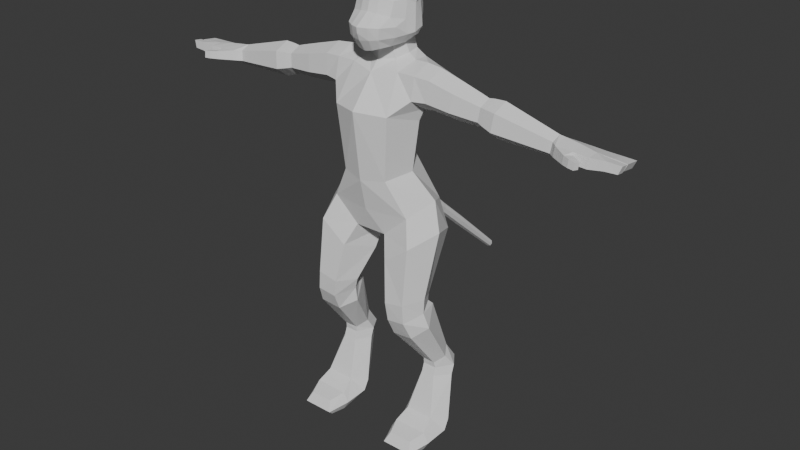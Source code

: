 # Source: mc_placeholder_public.blend  (saved by Blender 4.0.36; exported with 4.5.12 LTS)
import bpy
from mathutils import Matrix  # noqa: F401  (used for matrix-valued properties, if any)

bpy.ops.wm.read_factory_settings(use_empty=True)
scene = bpy.context.scene
scene.name = 'Scene'

# ---- collections
col_collection = bpy.data.collections.new('Collection'); scene.collection.children.link(col_collection)

# ---- world
world_world = bpy.data.worlds.new('World'); scene.world = world_world
world_world.use_nodes = True; world_world.node_tree.nodes.clear()
_N = world_world.node_tree.nodes; _L = world_world.node_tree.links
n0 = _N.new('ShaderNodeOutputWorld'); n0.name = 'World Output'; n0.location = (300, 300)
n1 = _N.new('ShaderNodeBackground'); n1.name = 'Background'; n1.location = (10, 300)
n1.inputs[0].default_value = (0.05088, 0.05088, 0.05088, 1.0)
_L.new(n1.outputs[0], n0.inputs[0])
n0.is_active_output = True
world_world.color = (0.05088, 0.05088, 0.05088)
world_world.use_sun_shadow = False
world_world.sun_shadow_jitter_overblur = 0.0

# ---- meshes
me_cube_001 = bpy.data.meshes.new('Cube.001')
me_cube_001.from_pydata([(0.3777, -0.6899, -0.8966), (0.5, -0.5, 0.5), (0.3883, 0.6691, -0.4454), (0.5, 0.5, 0.5), (0.0, 0.7874, -0.5612), (0.0, 0.6096, 0.6096), (0.2666, 0.5766, 0.5766), (0.5729, 0.5729, 0.2966), (0.5809, 0.6232, -0.02933), (0.5525, 0.6336, -0.2512), (0.5833, -0.09125, -0.7366), (0.624, 0.1108, -0.6465), (0.6406, 0.4512, -0.5213), (0.5439, -0.3686, 0.5439), (0.5729, -0.5689, 0.2847), (0.486, -0.9078, -0.3768), (0.4409, -0.853, -0.6721), (0.0, -0.762, -1.01), (0.212, -0.7366, -0.9702), (0.2458, -0.5766, 0.5766), (0.0, -0.6096, 0.6096), (0.0, 0.8352, -0.2603), (0.0, 0.8376, -0.01468), (0.0, 0.7818, 0.3331), (0.3226, 0.7489, -0.2525), (0.2576, 0.7931, -0.01772), (0.2841, 0.7343, 0.3179), (0.8065, 0.3654, -0.3019), (0.7818, 0.3324, -0.04921), (0.8655, 0.03502, -0.4225), (0.8395, 0.01998, -0.1039), (0.8094, -0.1515, -0.4792), (0.7582, -0.2746, -0.1205), (0.244, -0.961, -0.7127), (0.2445, -1.079, -0.4), (0.2464, -0.7303, 0.3059), (0.0, -1.018, -0.7418), (0.0, -1.175, -0.4114), (0.0, -0.7778, 0.3212), (0.4385, 0.5875, -0.6246), (0.5048, 0.1639, -0.7463), (0.0, -0.2454, -0.9581), (0.3329, -0.1181, -0.8654), (0.0, 0.3331, 0.7818), (0.0, -1.397e-08, 0.8395), (0.0, -0.3331, 0.7818), (0.6743, -0.4496, -0.576), (0.5735, -0.6372, -0.09365), (0.2002, -0.4123, -0.951), (0.0, -0.8283, -0.04679), (0.7069, -0.5519, -0.3136), (0.2459, -0.7822, -0.06113), (0.4877, -0.3852, -0.8282), (0.0, -0.4222, -0.9877), (0.7282, 0.2607, 0.3596), (0.8046, 5.664e-08, 0.2832), (0.7282, -0.2607, 0.3596), (0.5439, 0.3686, 0.5439), (0.3231, 0.268, 0.7336), (0.2832, -7.899e-08, 0.8046), (0.3231, -0.268, 0.7336), (0.8248, -0.1175, 0.9605), (0.8161, -0.04693, 0.9621), (0.848, 0.06209, 0.9301), (0.9251, 0.1072, 0.853), (0.8965, -0.03176, 0.8363), (0.9889, 0.0294, 0.8032), (0.979, 0.1005, 0.8063), (0.8799, -0.1248, 0.9123), (0.9941, -0.02496, 0.9804), (0.4986, -0.2046, 0.785), (0.5089, 0.1907, 0.7715), (0.4485, -0.01546, 0.8319), (0.6547, 0.2761, 0.6258), (0.8407, 0.01844, 0.4459), (0.7901, 0.2078, 0.4935), (0.6346, -0.2731, 0.6521), (0.6793, -0.09322, 0.5249), (0.6238, -0.1752, 0.8611), (0.593, -0.03325, 0.8855), (0.7696, 0.2164, 0.7089), (0.8735, 0.1778, 0.6114), (0.7865, -0.05219, 0.6746), (0.6447, 0.1433, 0.8338), (0.9055, 0.03539, 0.5856), (0.7289, -0.2143, 0.7622), (0.0, -1.126, -0.561), (0.0, 1.819, -4.524), (0.0, 0.9428, -1.111), (0.273, 1.832, -4.636), (0.7767, 0.71, -1.086), (0.9849, 0.4573, -4.019), (0.8338, 0.2239, -1.133), (0.6699, -0.2383, -4.289), (0.7075, -0.2886, -1.434), (0.0, -0.4106, -4.407), (0.0, -0.4562, -1.567), (0.0, -0.9967, -2.525), (1.249, -0.3119, -2.051), (1.28, 0.233, -2.282), (1.117, 0.7748, -2.163), (0.0, 1.028, -2.431), (1.251, 0.1729, -1.107), (1.239, -0.2955, -1.43), (1.137, 0.6829, -1.186), (0.6698, 0.8872, -2.487), (1.161, 0.2428, -2.611), (0.8333, -0.6698, -2.525), (5.094, 0.06484, -2.4), (5.069, 0.321, -2.529), (5.082, 0.562, -2.373), (5.146, 0.2907, -1.96), (5.133, 0.04966, -2.115), (5.121, 0.5469, -2.088), (3.115, 0.6184, -1.734), (3.077, 0.6385, -2.108), (3.141, 0.2306, -1.573), (3.064, 0.2708, -2.323), (3.09, -0.04967, -2.15), (3.128, -0.06978, -1.775), (3.583, 0.6693, -1.753), (3.617, 0.2377, -1.536), (3.516, 0.2891, -2.497), (3.6, -0.1681, -1.799), (3.533, 0.695, -2.234), (3.549, -0.1424, -2.279), (2.311, 0.6594, -2.052), (2.328, -0.1741, -2.097), (2.362, 0.6326, -1.568), (2.396, 0.2031, -1.351), (2.294, 0.2555, -2.314), (2.379, -0.2009, -1.613), (1.615, 0.6841, -1.966), (1.631, -0.2366, -2.016), (1.665, 0.6365, -1.331), (1.695, 0.1736, -1.156), (1.6, 0.2381, -2.256), (1.681, -0.2725, -1.445), (2.944, 0.6031, -1.698), (2.971, 0.2243, -1.518), (2.89, 0.2677, -2.327), (2.958, -0.1009, -1.736), (2.904, 0.6249, -2.103), (2.917, -0.07915, -2.141), (0.0, 0.8632, -0.8377), (0.5155, 0.6384, -0.9056), (0.5752, 0.277, -1.003), (0.4108, -0.0305, -1.175), (0.0, -0.2212, -1.245), (5.287, -0.1174, -2.407), (5.276, 0.3151, -2.533), (5.28, 0.7279, -2.382), (5.305, 0.2921, -1.98), (5.301, -0.1207, -2.131), (5.294, 0.7245, -2.105), (6.18, -0.1078, -2.454), (6.177, 0.2216, -2.449), (6.173, 0.7375, -2.428), (6.195, 0.2073, -2.1), (6.194, -0.1111, -2.177), (6.188, 0.7341, -2.151), (5.764, -0.1125, -2.432), (5.779, -0.1159, -2.155), (5.758, 0.7328, -2.405), (5.756, 0.2749, -2.526), (5.781, 0.2558, -2.036), (5.772, 0.7294, -2.128), (6.048, -0.4751, -2.462), (6.057, -0.4825, -2.282), (6.085, -0.3265, -2.458), (6.094, -0.334, -2.277), (5.882, -0.451, -2.247), (5.964, -0.2629, -2.242), (5.872, -0.4438, -2.451), (5.954, -0.2558, -2.448), (5.824, -0.1705, -2.216), (5.695, -0.369, -2.219), (5.685, -0.3626, -2.438), (5.814, -0.1642, -2.437), (6.919, -0.04354, -2.385), (6.917, 0.1593, -2.376), (6.994, 0.1599, -2.166), (6.995, -0.04667, -2.175), (6.581, 0.1919, -2.383), (6.583, -0.07666, -2.395), (6.594, 0.1821, -2.144), (6.596, -0.07997, -2.155), (6.874, 0.2724, -2.378), (6.871, 0.6917, -2.361), (6.966, 0.2648, -2.175), (6.963, 0.6839, -2.157), (6.581, 0.2486, -2.414), (6.596, 0.2371, -2.139), (6.577, 0.7095, -2.395), (6.591, 0.7125, -2.154), (3.238, 0.6505, -2.16), (3.252, -0.08539, -2.2), (3.281, 0.6278, -1.738), (3.31, 0.2326, -1.55), (3.223, 0.2779, -2.394), (3.296, -0.108, -1.778), (1.264, 2.167, -9.18), (0.273, 1.892, -5.174), (1.637, 2.147, -9.183), (0.386, 1.862, -4.905), (1.824, 1.889, -9.397), (1.529, 0.8572, -4.738), (1.637, 1.651, -9.605), (1.212, 0.131, -5.21), (1.264, 1.673, -9.606), (0.4686, 0.2502, -5.868), (1.077, 1.93, -9.39), (0.2603, 1.096, -6.055), (0.969, 1.186, -7.691), (1.512, 1.157, -7.621), (1.762, 0.672, -7.809), (1.512, 0.1614, -8.076), (0.969, 0.1906, -8.146), (0.6975, 0.7416, -7.932), (0.9128, 1.197, -7.524), (1.487, 1.175, -7.426), (1.769, 0.6128, -7.391), (1.476, 0.06348, -7.547), (0.8893, 0.08337, -7.657), (0.596, 0.6526, -7.611), (1.566, 1.318, -7.733), (1.912, 0.7997, -8.215), (1.615, 0.4626, -8.536), (1.001, 0.4957, -8.597), (0.6837, 0.866, -8.338), (0.9729, 1.35, -7.797), (0.7193, 1.792, -6.212), (1.471, 1.69, -5.651), (1.846, 0.7815, -5.526), (1.471, -0.02576, -5.962), (0.7193, 0.07564, -6.522), (0.3437, 0.9843, -6.647), (0.0, 0.2502, -5.868), (0.0, 1.096, -6.055), (0.0, 1.905, -5.286), (0.0, -0.05984, -5.244), (1.258, 2.582, -9.613), (1.662, 2.58, -9.613), (1.959, 2.178, -9.686), (1.662, 1.716, -9.77), (1.258, 1.718, -9.77), (1.024, 2.182, -9.685), (1.074, 2.304, -11.35), (1.923, 2.303, -11.35), (2.198, 1.915, -11.22), (1.908, 1.459, -11.16), (1.09, 1.459, -11.17), (0.7981, 1.917, -11.23), (1.259, 1.682, -10.02), (1.663, 1.68, -10.02), (1.961, 2.128, -9.979), (1.663, 2.527, -9.944), (1.025, 2.131, -9.979), (1.259, 2.529, -9.944), (1.007, 1.208, -12.03), (1.991, 1.208, -12.02), (2.152, 1.158, -11.75), (1.991, 1.108, -11.48), (1.007, 1.109, -11.48), (0.847, 1.158, -11.75), (2.225, 1.775, -11.52), (1.908, 2.137, -11.84), (1.09, 2.136, -11.85), (0.7726, 1.775, -11.52), (1.094, 0.7817, -12.1), (1.905, 0.7815, -12.1), (1.955, 0.5906, -11.97), (1.843, 0.7028, -11.67), (1.156, 0.703, -11.67), (1.044, 0.591, -11.97), (0.0, 1.144, -3.757), (0.5504, 1.121, -3.761), (1.053, 1.703, -4.925), (0.5774, 1.822, -5.584), (0.0, 1.822, -5.584), (0.0, 6.206, -7.405), (0.07788, 6.193, -7.435), (0.07788, 6.135, -7.579), (0.1101, 6.164, -7.507), (0.0, 6.122, -7.609), (0.0, 6.189, -7.522), (0.2046, 2.395, -5.236), (0.1447, 2.453, -5.106), (0.1447, 2.336, -5.366), (0.0, 2.312, -5.42), (0.0, 2.477, -5.052), (0.1056, 4.366, -6.303), (0.0, 4.266, -6.535), (0.1494, 4.324, -6.399), (0.1056, 4.283, -6.495), (0.0, 4.383, -6.263), (0.1526, 3.359, -5.818), (0.1079, 3.317, -5.915), (0.0, 3.42, -5.68), (0.1079, 3.402, -5.72), (0.0, 3.299, -5.956), (0.09223, 5.325, -6.896), (0.0, 5.239, -7.1), (0.1304, 5.289, -6.98), (0.09223, 5.254, -7.065), (0.0, 5.34, -6.861), (0.0, 0.8114, -0.4103), (-0.3777, -0.6899, -0.8966), (-0.5, -0.5, 0.5), (-0.3883, 0.6691, -0.4454), (-0.5, 0.5, 0.5), (-0.2666, 0.5766, 0.5766), (-0.5729, 0.5729, 0.2966), (-0.5809, 0.6232, -0.02933), (-0.5525, 0.6336, -0.2512), (-0.5833, -0.09125, -0.7366), (-0.624, 0.1108, -0.6465), (-0.6406, 0.4512, -0.5213), (-0.5439, -0.3686, 0.5439), (-0.5729, -0.5689, 0.2847), (-0.486, -0.9078, -0.3768), (-0.4409, -0.853, -0.6721), (-0.212, -0.7366, -0.9702), (-0.2458, -0.5766, 0.5766), (-0.3226, 0.7489, -0.2525), (-0.2576, 0.7931, -0.01772), (-0.2841, 0.7343, 0.3179), (-0.8065, 0.3654, -0.3019), (-0.7818, 0.3324, -0.04921), (-0.8655, 0.03502, -0.4225), (-0.8395, 0.01998, -0.1039), (-0.8094, -0.1515, -0.4792), (-0.7582, -0.2746, -0.1205), (-0.244, -0.961, -0.7127), (-0.2445, -1.079, -0.4), (-0.2464, -0.7303, 0.3059), (-0.4385, 0.5875, -0.6246), (-0.5048, 0.1639, -0.7463), (-0.3329, -0.1181, -0.8654), (-0.6743, -0.4496, -0.576), (-0.5735, -0.6372, -0.09365), (-0.2002, -0.4123, -0.951), (-0.7069, -0.5519, -0.3136), (-0.2459, -0.7822, -0.06113), (-0.4877, -0.3852, -0.8282), (-0.7282, 0.2607, 0.3596), (-0.8046, 5.664e-08, 0.2832), (-0.7282, -0.2607, 0.3596), (-0.5439, 0.3686, 0.5439), (-0.3231, 0.268, 0.7336), (-0.2832, -7.899e-08, 0.8046), (-0.3231, -0.268, 0.7336), (-0.8248, -0.1175, 0.9605), (-0.8161, -0.04693, 0.9621), (-0.848, 0.06209, 0.9301), (-0.9251, 0.1072, 0.853), (-0.8965, -0.03176, 0.8363), (-0.9889, 0.0294, 0.8032), (-0.979, 0.1005, 0.8063), (-0.8799, -0.1248, 0.9123), (-0.9941, -0.02496, 0.9804), (-0.4986, -0.2046, 0.785), (-0.5089, 0.1907, 0.7715), (-0.4485, -0.01546, 0.8319), (-0.6547, 0.2761, 0.6258), (-0.8407, 0.01844, 0.4459), (-0.7901, 0.2078, 0.4935), (-0.6346, -0.2731, 0.6521), (-0.6793, -0.09322, 0.5249), (-0.6238, -0.1752, 0.8611), (-0.593, -0.03325, 0.8855), (-0.7696, 0.2164, 0.7089), (-0.8735, 0.1778, 0.6114), (-0.7865, -0.05219, 0.6746), (-0.6447, 0.1433, 0.8338), (-0.9055, 0.03539, 0.5856), (-0.7289, -0.2143, 0.7622), (-0.273, 1.832, -4.636), (-0.7767, 0.71, -1.086), (-0.9849, 0.4573, -4.019), (-0.8338, 0.2239, -1.133), (-0.6699, -0.2383, -4.289), (-0.7075, -0.2886, -1.434), (-1.249, -0.3119, -2.051), (-1.28, 0.233, -2.282), (-1.117, 0.7748, -2.163), (-1.251, 0.1729, -1.107), (-1.239, -0.2955, -1.43), (-1.137, 0.6829, -1.186), (-0.6698, 0.8872, -2.487), (-1.161, 0.2428, -2.611), (-0.8333, -0.6698, -2.525), (-5.094, 0.06484, -2.4), (-5.069, 0.321, -2.529), (-5.082, 0.562, -2.373), (-5.146, 0.2907, -1.96), (-5.133, 0.04966, -2.115), (-5.121, 0.5469, -2.088), (-3.115, 0.6184, -1.734), (-3.077, 0.6385, -2.108), (-3.141, 0.2306, -1.573), (-3.064, 0.2708, -2.323), (-3.09, -0.04967, -2.15), (-3.128, -0.06978, -1.775), (-3.583, 0.6693, -1.753), (-3.617, 0.2377, -1.536), (-3.516, 0.2891, -2.497), (-3.6, -0.1681, -1.799), (-3.533, 0.695, -2.234), (-3.549, -0.1424, -2.279), (-2.311, 0.6594, -2.052), (-2.328, -0.1741, -2.097), (-2.362, 0.6326, -1.568), (-2.396, 0.2031, -1.351), (-2.294, 0.2555, -2.314), (-2.379, -0.2009, -1.613), (-1.615, 0.6841, -1.966), (-1.631, -0.2366, -2.016), (-1.665, 0.6365, -1.331), (-1.695, 0.1736, -1.156), (-1.6, 0.2381, -2.256), (-1.681, -0.2725, -1.445), (-2.944, 0.6031, -1.698), (-2.971, 0.2243, -1.518), (-2.89, 0.2677, -2.327), (-2.958, -0.1009, -1.736), (-2.904, 0.6249, -2.103), (-2.917, -0.07915, -2.141), (-0.5155, 0.6384, -0.9056), (-0.5752, 0.277, -1.003), (-0.4108, -0.0305, -1.175), (-5.287, -0.1174, -2.407), (-5.276, 0.3151, -2.533), (-5.28, 0.7279, -2.382), (-5.305, 0.2921, -1.98), (-5.301, -0.1207, -2.131), (-5.294, 0.7245, -2.105), (-6.18, -0.1078, -2.454), (-6.177, 0.2216, -2.449), (-6.173, 0.7375, -2.428), (-6.195, 0.2073, -2.1), (-6.194, -0.1111, -2.177), (-6.188, 0.7341, -2.151), (-5.764, -0.1125, -2.432), (-5.779, -0.1159, -2.155), (-5.758, 0.7328, -2.405), (-5.756, 0.2749, -2.526), (-5.781, 0.2558, -2.036), (-5.772, 0.7294, -2.128), (-6.048, -0.4751, -2.462), (-6.057, -0.4825, -2.282), (-6.085, -0.3265, -2.458), (-6.094, -0.334, -2.277), (-5.882, -0.451, -2.247), (-5.964, -0.2629, -2.242), (-5.872, -0.4438, -2.451), (-5.954, -0.2558, -2.448), (-5.824, -0.1705, -2.216), (-5.695, -0.369, -2.219), (-5.685, -0.3626, -2.438), (-5.814, -0.1642, -2.437), (-6.919, -0.04354, -2.385), (-6.917, 0.1593, -2.376), (-6.994, 0.1599, -2.166), (-6.995, -0.04667, -2.175), (-6.581, 0.1919, -2.383), (-6.583, -0.07666, -2.395), (-6.594, 0.1821, -2.144), (-6.596, -0.07997, -2.155), (-6.874, 0.2724, -2.378), (-6.871, 0.6917, -2.361), (-6.966, 0.2648, -2.175), (-6.963, 0.6839, -2.157), (-6.581, 0.2486, -2.414), (-6.596, 0.2371, -2.139), (-6.577, 0.7095, -2.395), (-6.591, 0.7125, -2.154), (-3.238, 0.6505, -2.16), (-3.252, -0.08539, -2.2), (-3.281, 0.6278, -1.738), (-3.31, 0.2326, -1.55), (-3.223, 0.2779, -2.394), (-3.296, -0.108, -1.778), (-1.264, 2.167, -9.18), (-0.273, 1.892, -5.174), (-1.637, 2.147, -9.183), (-0.386, 1.862, -4.905), (-1.824, 1.889, -9.397), (-1.529, 0.8572, -4.738), (-1.637, 1.651, -9.605), (-1.212, 0.131, -5.21), (-1.264, 1.673, -9.606), (-0.4686, 0.2502, -5.868), (-1.077, 1.93, -9.39), (-0.2603, 1.096, -6.055), (-0.969, 1.186, -7.691), (-1.512, 1.157, -7.621), (-1.762, 0.672, -7.809), (-1.512, 0.1614, -8.076), (-0.969, 0.1906, -8.146), (-0.6975, 0.7416, -7.932), (-0.9128, 1.197, -7.524), (-1.487, 1.175, -7.426), (-1.769, 0.6128, -7.391), (-1.476, 0.06348, -7.547), (-0.8893, 0.08337, -7.657), (-0.596, 0.6526, -7.611), (-1.566, 1.318, -7.733), (-1.912, 0.7997, -8.215), (-1.615, 0.4626, -8.536), (-1.001, 0.4957, -8.597), (-0.6837, 0.866, -8.338), (-0.9729, 1.35, -7.797), (-0.7193, 1.792, -6.212), (-1.471, 1.69, -5.651), (-1.846, 0.7815, -5.526), (-1.471, -0.02576, -5.962), (-0.7193, 0.07564, -6.522), (-0.3437, 0.9843, -6.647), (-1.258, 2.582, -9.613), (-1.662, 2.58, -9.613), (-1.959, 2.178, -9.686), (-1.662, 1.716, -9.77), (-1.258, 1.718, -9.77), (-1.024, 2.182, -9.685), (-1.074, 2.304, -11.35), (-1.923, 2.303, -11.35), (-2.198, 1.915, -11.22), (-1.908, 1.459, -11.16), (-1.09, 1.459, -11.17), (-0.7981, 1.917, -11.23), (-1.259, 1.682, -10.02), (-1.663, 1.68, -10.02), (-1.961, 2.128, -9.979), (-1.663, 2.527, -9.944), (-1.025, 2.131, -9.979), (-1.259, 2.529, -9.944), (-1.007, 1.208, -12.03), (-1.991, 1.208, -12.02), (-2.152, 1.158, -11.75), (-1.991, 1.108, -11.48), (-1.007, 1.109, -11.48), (-0.847, 1.158, -11.75), (-2.225, 1.775, -11.52), (-1.908, 2.137, -11.84), (-1.09, 2.136, -11.85), (-0.7726, 1.775, -11.52), (-1.094, 0.7817, -12.1), (-1.905, 0.7815, -12.1), (-1.955, 0.5906, -11.97), (-1.843, 0.7028, -11.67), (-1.156, 0.703, -11.67), (-1.044, 0.591, -11.97), (-0.5504, 1.121, -3.761), (-1.053, 1.703, -4.925), (-0.5774, 1.822, -5.584), (-0.07788, 6.193, -7.435), (-0.07788, 6.135, -7.579), (-0.1101, 6.164, -7.507), (-0.2046, 2.395, -5.236), (-0.1447, 2.453, -5.106), (-0.1447, 2.336, -5.366), (-0.1056, 4.366, -6.303), (-0.1494, 4.324, -6.399), (-0.1056, 4.283, -6.495), (-0.1526, 3.359, -5.818), (-0.1079, 3.317, -5.915), (-0.1079, 3.402, -5.72), (-0.09223, 5.325, -6.896), (-0.1304, 5.289, -6.98), (-0.09223, 5.254, -7.065)], [], [(21, 22, 25, 24), (22, 23, 26, 25), (23, 5, 6, 26), (26, 6, 3, 7), (25, 26, 7, 8), (24, 25, 8, 9), (2, 24, 9), (27, 28, 30, 29), (28, 54, 55, 30), (29, 30, 32, 31), (30, 55, 56, 32), (2, 9, 27, 12), (9, 8, 28, 27), (8, 7, 54, 28), (7, 3, 57, 54), (56, 13, 1, 14), (32, 47, 50), (31, 32, 50, 46), (10, 31, 46, 52), (11, 29, 31, 10), (12, 27, 29, 11), (33, 34, 86, 36), (34, 51, 49, 37), (0, 16, 33, 18), (16, 15, 34, 33), (15, 47, 51, 34), (14, 1, 19, 35), (35, 19, 20, 38), (18, 33, 36, 17), (2, 12, 39), (39, 12, 11, 40), (40, 11, 10, 42), (42, 10, 52, 48), (41, 42, 48, 53), (58, 43, 44, 59), (59, 44, 45, 60), (3, 6, 58, 57), (6, 5, 43, 58), (60, 45, 20, 19), (13, 60, 19, 1), (48, 52, 0, 18), (51, 47, 14, 35), (52, 46, 16, 0), (53, 48, 18, 17), (49, 51, 35, 38), (50, 47, 15), (46, 50, 15, 16), (47, 32, 56, 14), (78, 85, 68, 61), (80, 83, 63, 64), (79, 78, 61, 62), (82, 84, 66, 65), (83, 79, 62, 63), (81, 80, 64, 67), (84, 81, 67, 66), (85, 82, 65, 68), (63, 62, 69, 64), (58, 59, 72, 71), (68, 65, 66, 69), (67, 64, 69, 66), (13, 56, 77, 76), (55, 54, 75, 74), (54, 57, 73, 75), (56, 55, 74, 77), (61, 68, 69, 62), (59, 60, 70, 72), (57, 58, 71, 73), (60, 13, 76, 70), (76, 77, 82, 85), (74, 75, 81, 84), (75, 73, 80, 81), (71, 72, 79, 83), (77, 74, 84, 82), (72, 70, 78, 79), (73, 71, 83, 80), (70, 76, 85, 78), (86, 34, 37), (101, 88, 90, 105), (120, 121, 111, 113), (124, 120, 113, 110), (107, 94, 96, 97), (275, 101, 105, 276), (276, 105, 106, 91), (91, 106, 107, 93), (93, 107, 97, 95), (102, 104, 90, 92), (103, 102, 92, 94), (100, 99, 106, 105), (99, 98, 107, 106), (98, 103, 94, 107), (104, 100, 105, 90), (94, 92, 146, 147), (90, 88, 144, 145), (125, 122, 109, 108), (121, 123, 112, 111), (123, 125, 108, 112), (122, 124, 110, 109), (140, 142, 115, 117), (141, 143, 118, 119), (139, 141, 119, 116), (143, 140, 117, 118), (142, 138, 114, 115), (138, 139, 116, 114), (199, 195, 124, 122), (200, 196, 125, 123), (198, 200, 123, 121), (196, 199, 122, 125), (195, 197, 120, 124), (197, 198, 121, 120), (134, 135, 129, 128), (132, 134, 128, 126), (133, 136, 130, 127), (135, 137, 131, 129), (137, 133, 127, 131), (136, 132, 126, 130), (99, 100, 132, 136), (103, 98, 133, 137), (102, 103, 137, 135), (98, 99, 136, 133), (100, 104, 134, 132), (104, 102, 135, 134), (128, 129, 139, 138), (126, 128, 138, 142), (127, 130, 140, 143), (129, 131, 141, 139), (131, 127, 143, 141), (130, 126, 142, 140), (96, 94, 147, 148), (92, 90, 145, 146), (147, 146, 40, 42), (148, 147, 42, 41), (145, 144, 4, 39), (146, 145, 39, 40), (112, 108, 149, 153), (109, 110, 151, 150), (111, 112, 153, 152), (110, 113, 154, 151), (108, 109, 150, 149), (113, 111, 152, 154), (162, 161, 155, 159), (164, 163, 157, 156), (166, 165, 158, 160), (163, 166, 160, 157), (161, 164, 156, 155), (165, 162, 159, 158), (152, 153, 162, 165), (149, 150, 164, 161), (151, 154, 166, 163), (154, 152, 165, 166), (150, 151, 163, 164), (172, 171, 168, 170), (168, 167, 169, 170), (171, 173, 167, 168), (173, 174, 169, 167), (174, 172, 170, 169), (178, 175, 172, 174), (177, 178, 174, 173), (176, 177, 173, 171), (175, 176, 171, 172), (162, 153, 176, 175), (153, 149, 177, 176), (149, 161, 178, 177), (161, 162, 175, 178), (184, 183, 180, 179), (182, 179, 180, 181), (183, 185, 181, 180), (185, 186, 182, 181), (186, 184, 179, 182), (159, 155, 184, 186), (158, 159, 186, 185), (156, 158, 185, 183), (155, 156, 183, 184), (192, 191, 187, 189), (191, 193, 188, 187), (194, 192, 189, 190), (193, 194, 190, 188), (157, 160, 194, 193), (160, 158, 192, 194), (156, 157, 193, 191), (158, 156, 191, 192), (189, 187, 188, 190), (114, 116, 198, 197), (115, 114, 197, 195), (118, 117, 199, 196), (116, 119, 200, 198), (119, 118, 196, 200), (117, 115, 195, 199), (231, 278, 277, 232), (232, 277, 206, 233), (233, 206, 208, 234), (234, 208, 210, 235), (277, 278, 212, 210, 208, 206), (235, 210, 212, 236), (236, 212, 278, 231), (207, 209, 245, 244), (229, 218, 213, 230), (228, 217, 218, 229), (227, 216, 217, 228), (226, 215, 216, 227), (225, 214, 215, 226), (230, 213, 214, 225), (218, 224, 219, 213), (217, 223, 224, 218), (216, 222, 223, 217), (215, 221, 222, 216), (214, 220, 221, 215), (213, 219, 220, 214), (201, 230, 225, 203), (203, 225, 226, 205), (205, 226, 227, 207), (207, 227, 228, 209), (209, 228, 229, 211), (211, 229, 230, 201), (224, 236, 231, 219), (223, 235, 236, 224), (222, 234, 235, 223), (221, 233, 234, 222), (220, 232, 233, 221), (219, 231, 232, 220), (210, 208, 240, 237), (279, 278, 212, 238), (238, 212, 210, 237), (206, 91, 93, 208), (304, 282, 283, 303), (277, 276, 91, 206), (208, 93, 95, 240), (254, 253, 251, 250), (203, 205, 243, 242), (209, 211, 246, 245), (201, 203, 242, 241), (205, 207, 244, 243), (211, 201, 241, 246), (265, 250, 262, 261), (256, 255, 249, 248), (253, 257, 252, 251), (255, 254, 250, 249), (258, 256, 248, 247), (257, 258, 247, 252), (246, 241, 258, 257), (241, 242, 256, 258), (243, 244, 254, 255), (245, 246, 257, 253), (242, 243, 255, 256), (244, 245, 253, 254), (263, 264, 274, 273), (267, 266, 260, 259), (268, 267, 259, 264), (250, 251, 263, 262), (266, 265, 261, 260), (251, 268, 264, 263), (251, 252, 268), (248, 249, 265, 266), (252, 247, 267, 268), (247, 248, 266, 267), (249, 250, 265), (269, 270, 271, 274), (261, 262, 272, 271), (259, 260, 270, 269), (264, 259, 269, 274), (262, 263, 273, 272), (260, 261, 271, 270), (274, 271, 272, 273), (303, 283, 281, 301), (87, 275, 276, 89), (204, 277, 278, 202), (202, 278, 279, 239), (89, 276, 277, 204), (283, 282, 284, 285), (285, 280, 281, 283), (302, 284, 282, 304), (301, 281, 280, 305), (89, 287, 290, 87), (239, 289, 288, 202), (204, 286, 287, 89), (202, 288, 286, 204), (299, 291, 295, 298), (300, 292, 294, 297), (296, 293, 291, 299), (297, 294, 293, 296), (288, 297, 296, 286), (286, 296, 299, 287), (289, 300, 297, 288), (287, 299, 298, 290), (291, 301, 305, 295), (292, 302, 304, 294), (293, 303, 301, 291), (294, 304, 303, 293), (2, 306, 21, 24), (4, 306, 2, 39), (21, 324, 325, 22), (22, 325, 326, 23), (23, 326, 311, 5), (326, 312, 310, 311), (325, 313, 312, 326), (324, 314, 313, 325), (309, 314, 324), (327, 329, 330, 328), (328, 330, 346, 345), (329, 331, 332, 330), (330, 332, 347, 346), (309, 317, 327, 314), (314, 327, 328, 313), (313, 328, 345, 312), (312, 345, 348, 310), (347, 319, 308, 318), (332, 342, 340), (331, 339, 342, 332), (315, 344, 339, 331), (316, 315, 331, 329), (317, 316, 329, 327), (333, 36, 86, 334), (334, 37, 49, 343), (307, 322, 333, 321), (321, 333, 334, 320), (320, 334, 343, 340), (319, 335, 323, 308), (335, 38, 20, 323), (322, 17, 36, 333), (309, 336, 317), (336, 337, 316, 317), (337, 338, 315, 316), (338, 341, 344, 315), (41, 53, 341, 338), (349, 350, 44, 43), (350, 351, 45, 44), (310, 348, 349, 311), (311, 349, 43, 5), (351, 323, 20, 45), (318, 308, 323, 351), (341, 322, 307, 344), (343, 335, 319, 340), (344, 307, 321, 339), (53, 17, 322, 341), (49, 38, 335, 343), (342, 320, 340), (339, 321, 320, 342), (340, 319, 347, 332), (369, 352, 359, 376), (371, 355, 354, 374), (370, 353, 352, 369), (373, 356, 357, 375), (374, 354, 353, 370), (372, 358, 355, 371), (375, 357, 358, 372), (376, 359, 356, 373), (354, 355, 360, 353), (349, 362, 363, 350), (359, 360, 357, 356), (358, 357, 360, 355), (318, 367, 368, 347), (346, 365, 366, 345), (345, 366, 364, 348), (347, 368, 365, 346), (352, 353, 360, 359), (350, 363, 361, 351), (348, 364, 362, 349), (351, 361, 367, 318), (367, 376, 373, 368), (365, 375, 372, 366), (366, 372, 371, 364), (362, 374, 370, 363), (368, 373, 375, 365), (363, 370, 369, 361), (364, 371, 374, 362), (361, 369, 376, 367), (86, 37, 334), (101, 389, 378, 88), (404, 397, 395, 405), (408, 394, 397, 404), (391, 97, 96, 382), (275, 553, 389, 101), (553, 379, 390, 389), (379, 381, 391, 390), (381, 95, 97, 391), (386, 380, 378, 388), (387, 382, 380, 386), (385, 389, 390, 384), (384, 390, 391, 383), (383, 391, 382, 387), (388, 378, 389, 385), (382, 430, 429, 380), (378, 428, 144, 88), (409, 392, 393, 406), (405, 395, 396, 407), (407, 396, 392, 409), (406, 393, 394, 408), (424, 401, 399, 426), (425, 403, 402, 427), (423, 400, 403, 425), (427, 402, 401, 424), (426, 399, 398, 422), (422, 398, 400, 423), (481, 406, 408, 477), (482, 407, 409, 478), (480, 405, 407, 482), (478, 409, 406, 481), (477, 408, 404, 479), (479, 404, 405, 480), (418, 412, 413, 419), (416, 410, 412, 418), (417, 411, 414, 420), (419, 413, 415, 421), (421, 415, 411, 417), (420, 414, 410, 416), (384, 420, 416, 385), (387, 421, 417, 383), (386, 419, 421, 387), (383, 417, 420, 384), (385, 416, 418, 388), (388, 418, 419, 386), (412, 422, 423, 413), (410, 426, 422, 412), (411, 427, 424, 414), (413, 423, 425, 415), (415, 425, 427, 411), (414, 424, 426, 410), (96, 148, 430, 382), (380, 429, 428, 378), (430, 338, 337, 429), (148, 41, 338, 430), (428, 336, 4, 144), (429, 337, 336, 428), (396, 435, 431, 392), (393, 432, 433, 394), (395, 434, 435, 396), (394, 433, 436, 397), (392, 431, 432, 393), (397, 436, 434, 395), (444, 441, 437, 443), (446, 438, 439, 445), (448, 442, 440, 447), (445, 439, 442, 448), (443, 437, 438, 446), (447, 440, 441, 444), (434, 447, 444, 435), (431, 443, 446, 432), (433, 445, 448, 436), (436, 448, 447, 434), (432, 446, 445, 433), (454, 452, 450, 453), (450, 452, 451, 449), (453, 450, 449, 455), (455, 449, 451, 456), (456, 451, 452, 454), (460, 456, 454, 457), (459, 455, 456, 460), (458, 453, 455, 459), (457, 454, 453, 458), (444, 457, 458, 435), (435, 458, 459, 431), (431, 459, 460, 443), (443, 460, 457, 444), (466, 461, 462, 465), (464, 463, 462, 461), (465, 462, 463, 467), (467, 463, 464, 468), (468, 464, 461, 466), (441, 468, 466, 437), (440, 467, 468, 441), (438, 465, 467, 440), (437, 466, 465, 438), (474, 471, 469, 473), (473, 469, 470, 475), (476, 472, 471, 474), (475, 470, 472, 476), (439, 475, 476, 442), (442, 476, 474, 440), (438, 473, 475, 439), (440, 474, 473, 438), (471, 472, 470, 469), (398, 479, 480, 400), (399, 477, 479, 398), (402, 478, 481, 401), (400, 480, 482, 403), (403, 482, 478, 402), (401, 481, 477, 399), (513, 514, 554, 555), (514, 515, 488, 554), (515, 516, 490, 488), (516, 517, 492, 490), (554, 488, 490, 492, 494, 555), (517, 518, 494, 492), (518, 513, 555, 494), (489, 522, 523, 491), (511, 512, 495, 500), (510, 511, 500, 499), (509, 510, 499, 498), (508, 509, 498, 497), (507, 508, 497, 496), (512, 507, 496, 495), (500, 495, 501, 506), (499, 500, 506, 505), (498, 499, 505, 504), (497, 498, 504, 503), (496, 497, 503, 502), (495, 496, 502, 501), (483, 485, 507, 512), (485, 487, 508, 507), (487, 489, 509, 508), (489, 491, 510, 509), (491, 493, 511, 510), (493, 483, 512, 511), (506, 501, 513, 518), (505, 506, 518, 517), (504, 505, 517, 516), (503, 504, 516, 515), (502, 503, 515, 514), (501, 502, 514, 513), (492, 237, 240, 490), (279, 238, 494, 555), (238, 237, 492, 494), (488, 490, 381, 379), (570, 569, 558, 557), (554, 488, 379, 553), (490, 240, 95, 381), (532, 528, 529, 531), (485, 520, 521, 487), (491, 523, 524, 493), (483, 519, 520, 485), (487, 521, 522, 489), (493, 524, 519, 483), (543, 539, 540, 528), (534, 526, 527, 533), (531, 529, 530, 535), (533, 527, 528, 532), (536, 525, 526, 534), (535, 530, 525, 536), (524, 535, 536, 519), (519, 536, 534, 520), (521, 533, 532, 522), (523, 531, 535, 524), (520, 534, 533, 521), (522, 532, 531, 523), (541, 551, 552, 542), (545, 537, 538, 544), (546, 542, 537, 545), (528, 540, 541, 529), (544, 538, 539, 543), (529, 541, 542, 546), (529, 546, 530), (526, 544, 543, 527), (530, 546, 545, 525), (525, 545, 544, 526), (527, 543, 528), (547, 552, 549, 548), (539, 549, 550, 540), (537, 547, 548, 538), (542, 552, 547, 537), (540, 550, 551, 541), (538, 548, 549, 539), (552, 551, 550, 549), (569, 568, 556, 558), (87, 377, 553, 275), (486, 484, 555, 554), (484, 239, 279, 555), (377, 486, 554, 553), (558, 285, 284, 557), (285, 558, 556, 280), (302, 570, 557, 284), (568, 305, 280, 556), (377, 87, 290, 560), (239, 484, 561, 289), (486, 377, 560, 559), (484, 486, 559, 561), (567, 298, 295, 562), (300, 566, 564, 292), (565, 567, 562, 563), (566, 565, 563, 564), (561, 559, 565, 566), (559, 560, 567, 565), (289, 561, 566, 300), (560, 290, 298, 567), (562, 295, 305, 568), (292, 564, 570, 302), (563, 562, 568, 569), (564, 563, 569, 570), (309, 324, 21, 306), (4, 336, 309, 306)])
_uv = me_cube_001.uv_layers.new(name='UVMap')
_uv.uv.foreach_set('vector', [0.4375, 0.375, 0.5, 0.375, 0.5, 0.4233, 0.4375, 0.4419, 0.5, 0.375, 0.5625, 0.375, 0.5625, 0.4312, 0.5, 0.4233, 0.5625, 0.375, 0.625, 0.375, 0.625, 0.4312, 0.5625, 0.4312, 0.5625, 0.4312, 0.625, 0.4312, 0.625, 0.5, 0.5625, 0.5, 0.5, 0.4233, 0.5625, 0.4312, 0.5625, 0.5, 0.5, 0.4937, 0.4375, 0.4419, 0.5, 0.4233, 0.5, 0.4937, 0.4375, 0.4953, 0.3798, 0.4145, 0.4375, 0.4419, 0.4375, 0.4953, 0.4375, 0.5625, 0.5, 0.5625, 0.5, 0.625, 0.4375, 0.625, 0.5, 0.5625, 0.5625, 0.5625, 0.5625, 0.625, 0.5, 0.625, 0.4375, 0.625, 0.5, 0.625, 0.5, 0.6702, 0.4375, 0.6641, 0.5, 0.625, 0.5625, 0.625, 0.5625, 0.6875, 0.5, 0.6702, 0.3635, 0.4824, 0.4375, 0.4953, 0.4375, 0.5625, 0.3628, 0.5625, 0.4375, 0.4953, 0.5, 0.4937, 0.5, 0.5625, 0.4375, 0.5625, 0.5, 0.4937, 0.5625, 0.5, 0.5625, 0.5625, 0.5, 0.5625, 0.5625, 0.5, 0.625, 0.5, 0.625, 0.5625, 0.5625, 0.5625, 0.5625, 0.6875, 0.625, 0.6875, 0.625, 0.75, 0.5625, 0.75, 0.5, 0.6702, 0.5373, 0.75, 0.5, 0.7204, 0.4375, 0.6641, 0.5, 0.6702, 0.5, 0.7204, 0.4375, 0.7153, 0.3629, 0.665, 0.4375, 0.6641, 0.4375, 0.7153, 0.3636, 0.7188, 0.3628, 0.625, 0.4375, 0.625, 0.4375, 0.6641, 0.3629, 0.665, 0.3628, 0.5625, 0.4375, 0.5625, 0.4375, 0.625, 0.3628, 0.625, 0.4375, 0.8178, 0.5, 0.813, 0.4717, 0.875, 0.4375, 0.875, 0.5, 0.813, 0.5399, 0.8188, 0.5398, 0.875, 0.5, 0.875, 0.3681, 0.7562, 0.4375, 0.7646, 0.4375, 0.8178, 0.3748, 0.8249, 0.4375, 0.7646, 0.5, 0.7535, 0.5, 0.813, 0.4375, 0.8178, 0.5, 0.7535, 0.5373, 0.75, 0.5399, 0.8188, 0.5, 0.813, 0.5625, 0.75, 0.625, 0.75, 0.625, 0.8188, 0.5625, 0.8188, 0.5625, 0.8188, 0.625, 0.8188, 0.625, 0.875, 0.5625, 0.875, 0.3748, 0.8249, 0.4375, 0.8178, 0.4375, 0.875, 0.375, 0.875, 0.3635, 0.4824, 0.3628, 0.5625, 0.2966, 0.5625, 0.2966, 0.5625, 0.3628, 0.5625, 0.3628, 0.625, 0.2966, 0.625, 0.2966, 0.625, 0.3628, 0.625, 0.3629, 0.665, 0.2847, 0.6746, 0.2847, 0.6746, 0.3629, 0.665, 0.3636, 0.7188, 0.2972, 0.7202, 0.25, 0.6746, 0.2847, 0.6746, 0.2972, 0.7202, 0.25, 0.7197, 0.6938, 0.5625, 0.75, 0.5625, 0.75, 0.625, 0.6875, 0.625, 0.6875, 0.625, 0.75, 0.625, 0.75, 0.6875, 0.6938, 0.6875, 0.625, 0.5, 0.6938, 0.5, 0.6938, 0.5625, 0.625, 0.5625, 0.6938, 0.5, 0.75, 0.5, 0.75, 0.5625, 0.6938, 0.5625, 0.6938, 0.6875, 0.75, 0.6875, 0.75, 0.75, 0.6938, 0.75, 0.625, 0.6875, 0.6938, 0.6875, 0.6938, 0.75, 0.625, 0.75, 0.2972, 0.7202, 0.3636, 0.7188, 0.3681, 0.7562, 0.3001, 0.7502, 0.5399, 0.8188, 0.5373, 0.75, 0.5625, 0.75, 0.5625, 0.8188, 0.3636, 0.7188, 0.4375, 0.7153, 0.4375, 0.7646, 0.3681, 0.7562, 0.25, 0.7197, 0.2972, 0.7202, 0.3001, 0.7502, 0.25, 0.75, 0.5398, 0.875, 0.5399, 0.8188, 0.5625, 0.8188, 0.5625, 0.875, 0.5, 0.7204, 0.5373, 0.75, 0.5, 0.7535, 0.4375, 0.7153, 0.5, 0.7204, 0.5, 0.7535, 0.4375, 0.7646, 0.5373, 0.75, 0.5, 0.6702, 0.5625, 0.6875, 0.5625, 0.75, 0.6875, 0.6756, 0.6368, 0.6875, 0.6492, 0.6751, 0.6732, 0.6463, 0.6126, 0.5625, 0.6751, 0.5625, 0.6477, 0.5723, 0.5998, 0.5753, 0.6875, 0.6129, 0.6875, 0.6756, 0.6732, 0.6463, 0.6782, 0.6037, 0.5744, 0.6875, 0.5625, 0.6371, 0.5707, 0.6453, 0.6011, 0.6781, 0.6751, 0.5625, 0.6875, 0.6129, 0.6782, 0.6037, 0.6477, 0.5723, 0.5625, 0.5749, 0.6126, 0.5625, 0.5998, 0.5753, 0.5757, 0.6067, 0.5625, 0.6371, 0.5625, 0.5749, 0.5757, 0.6067, 0.5707, 0.6453, 0.6368, 0.6875, 0.5744, 0.6875, 0.6011, 0.6781, 0.6492, 0.6751, 0.6477, 0.5723, 0.6782, 0.6037, 0.625, 0.5625, 0.5998, 0.5753, 0.6938, 0.5625, 0.6875, 0.625, 0.6875, 0.619, 0.6814, 0.5625, 0.6492, 0.6751, 0.6011, 0.6781, 0.5707, 0.6453, 0.625, 0.6875, 0.5757, 0.6067, 0.5998, 0.5753, 0.5625, 0.625, 0.5707, 0.6453, 0.625, 0.6875, 0.5625, 0.6875, 0.5684, 0.6875, 0.6308, 0.6875, 0.5625, 0.625, 0.5625, 0.5625, 0.5625, 0.5686, 0.5625, 0.631, 0.5625, 0.5625, 0.625, 0.5625, 0.6189, 0.5625, 0.5625, 0.5686, 0.5625, 0.6875, 0.5625, 0.625, 0.5625, 0.631, 0.5684, 0.6875, 0.6732, 0.6463, 0.6492, 0.6751, 0.6875, 0.625, 0.6782, 0.6037, 0.6875, 0.625, 0.6938, 0.6875, 0.6875, 0.6816, 0.6875, 0.619, 0.625, 0.5625, 0.6938, 0.5625, 0.6814, 0.5625, 0.6189, 0.5625, 0.6938, 0.6875, 0.625, 0.6875, 0.6308, 0.6875, 0.6875, 0.6816, 0.6308, 0.6875, 0.5684, 0.6875, 0.5744, 0.6875, 0.6368, 0.6875, 0.5625, 0.631, 0.5625, 0.5686, 0.5625, 0.5749, 0.5625, 0.6371, 0.5625, 0.5686, 0.6189, 0.5625, 0.6126, 0.5625, 0.5625, 0.5749, 0.6814, 0.5625, 0.6875, 0.619, 0.6875, 0.6129, 0.6751, 0.5625, 0.5684, 0.6875, 0.5625, 0.631, 0.5625, 0.6371, 0.5744, 0.6875, 0.6875, 0.619, 0.6875, 0.6816, 0.6875, 0.6756, 0.6875, 0.6129, 0.6189, 0.5625, 0.6814, 0.5625, 0.6751, 0.5625, 0.6126, 0.5625, 0.6875, 0.6816, 0.6308, 0.6875, 0.6368, 0.6875, 0.6875, 0.6756, 0.4717, 0.875, 0.5, 0.813, 0.5, 0.875, 1.0, 0.7938, 1.0, 1.0, 0.9301, 1.0, 0.917, 0.7835, 0.8209, 0.9661, 0.7542, 0.9653, 0.7542, 0.9653, 0.8209, 0.9661, 0.8273, 0.8401, 0.8209, 0.9661, 0.8209, 0.9661, 0.8273, 0.8401, 0.6267, 0.7989, 0.6107, 0.9796, 0.5, 0.9796, 0.5, 0.807, 1.0, 0.5296, 1.0, 0.7938, 0.917, 0.7835, 0.875, 0.5296, 0.875, 0.5296, 0.917, 0.7835, 0.7499, 0.7754, 0.75, 0.5296, 0.75, 0.5296, 0.7499, 0.7754, 0.6267, 0.7989, 0.625, 0.5296, 0.625, 0.5296, 0.6267, 0.7989, 0.5, 0.807, 0.5, 0.5296, 0.7538, 0.9688, 0.8591, 0.9779, 0.9301, 1.0, 0.75, 1.0, 0.6679, 0.9658, 0.7538, 0.9688, 0.75, 1.0, 0.6107, 0.9796, 0.8625, 0.8244, 0.749, 0.8336, 0.7499, 0.7754, 0.917, 0.7835, 0.749, 0.8336, 0.6558, 0.836, 0.6267, 0.7989, 0.7499, 0.7754, 0.6558, 0.836, 0.6679, 0.9658, 0.6107, 0.9796, 0.6267, 0.7989, 0.8591, 0.9779, 0.8625, 0.8244, 0.917, 0.7835, 0.9301, 1.0, 0.6107, 0.9796, 0.75, 1.0, 0.75, 1.0, 0.6148, 0.9796, 0.9301, 1.0, 1.0, 1.0, 1.0, 1.0, 0.9001, 1.0, 0.6593, 0.8417, 0.7489, 0.841, 0.7489, 0.841, 0.6593, 0.8417, 0.7542, 0.9653, 0.6744, 0.9643, 0.6744, 0.9643, 0.7542, 0.9653, 0.6744, 0.9643, 0.6593, 0.8417, 0.6593, 0.8417, 0.6744, 0.9643, 0.7489, 0.841, 0.8273, 0.8401, 0.8273, 0.8401, 0.7489, 0.841, 0.7489, 0.841, 0.8273, 0.8401, 0.8273, 0.8401, 0.7489, 0.841, 0.6744, 0.9643, 0.6593, 0.8417, 0.6593, 0.8417, 0.6744, 0.9643, 0.7542, 0.9653, 0.6744, 0.9643, 0.6744, 0.9643, 0.7542, 0.9653, 0.6593, 0.8417, 0.7489, 0.841, 0.7489, 0.841, 0.6593, 0.8417, 0.8273, 0.8401, 0.8209, 0.9661, 0.8209, 0.9661, 0.8273, 0.8401, 0.8209, 0.9661, 0.7542, 0.9653, 0.7542, 0.9653, 0.8209, 0.9661, 0.7489, 0.841, 0.8273, 0.8401, 0.8273, 0.8401, 0.7489, 0.841, 0.6744, 0.9643, 0.6593, 0.8417, 0.6593, 0.8417, 0.6744, 0.9643, 0.7542, 0.9653, 0.6744, 0.9643, 0.6744, 0.9643, 0.7542, 0.9653, 0.6593, 0.8417, 0.7489, 0.841, 0.7489, 0.841, 0.6593, 0.8417, 0.8273, 0.8401, 0.8209, 0.9661, 0.8209, 0.9661, 0.8273, 0.8401, 0.8209, 0.9661, 0.7542, 0.9653, 0.7542, 0.9653, 0.8209, 0.9661, 0.8209, 0.9661, 0.7542, 0.9653, 0.7542, 0.9653, 0.8209, 0.9661, 0.8273, 0.8401, 0.8209, 0.9661, 0.8209, 0.9661, 0.8273, 0.8401, 0.6593, 0.8417, 0.7489, 0.841, 0.7489, 0.841, 0.6593, 0.8417, 0.7542, 0.9653, 0.6744, 0.9643, 0.6744, 0.9643, 0.7542, 0.9653, 0.6744, 0.9643, 0.6593, 0.8417, 0.6593, 0.8417, 0.6744, 0.9643, 0.7489, 0.841, 0.8273, 0.8401, 0.8273, 0.8401, 0.7489, 0.841, 0.749, 0.8336, 0.8625, 0.8244, 0.8273, 0.8401, 0.7489, 0.841, 0.6679, 0.9658, 0.6558, 0.836, 0.6593, 0.8417, 0.6744, 0.9643, 0.7538, 0.9688, 0.6679, 0.9658, 0.6744, 0.9643, 0.7542, 0.9653, 0.6558, 0.836, 0.749, 0.8336, 0.7489, 0.841, 0.6593, 0.8417, 0.8625, 0.8244, 0.8591, 0.9779, 0.8209, 0.9661, 0.8273, 0.8401, 0.8591, 0.9779, 0.7538, 0.9688, 0.7542, 0.9653, 0.8209, 0.9661, 0.8209, 0.9661, 0.7542, 0.9653, 0.7542, 0.9653, 0.8209, 0.9661, 0.8273, 0.8401, 0.8209, 0.9661, 0.8209, 0.9661, 0.8273, 0.8401, 0.6593, 0.8417, 0.7489, 0.841, 0.7489, 0.841, 0.6593, 0.8417, 0.7542, 0.9653, 0.6744, 0.9643, 0.6744, 0.9643, 0.7542, 0.9653, 0.6744, 0.9643, 0.6593, 0.8417, 0.6593, 0.8417, 0.6744, 0.9643, 0.7489, 0.841, 0.8273, 0.8401, 0.8273, 0.8401, 0.7489, 0.841, 0.5, 0.9796, 0.6107, 0.9796, 0.6148, 0.9796, 0.5, 0.9796, 0.75, 1.0, 0.9301, 1.0, 0.9001, 1.0, 0.75, 1.0, 0.6148, 0.9796, 0.75, 1.0, 0.75, 1.0, 0.593, 0.9796, 0.5, 0.9796, 0.6148, 0.9796, 0.593, 0.9796, 0.5, 0.9796, 0.9001, 1.0, 1.0, 1.0, 1.0, 1.0, 0.9001, 1.0, 0.75, 1.0, 0.9001, 1.0, 0.9001, 1.0, 0.75, 1.0, 0.6744, 0.9643, 0.6593, 0.8417, 0.6593, 0.8417, 0.6744, 0.9643, 0.7489, 0.841, 0.8273, 0.8401, 0.8273, 0.8401, 0.7489, 0.841, 0.7542, 0.9653, 0.6744, 0.9643, 0.6744, 0.9643, 0.7542, 0.9653, 0.8273, 0.8401, 0.8209, 0.9661, 0.8209, 0.9661, 0.8273, 0.8401, 0.6593, 0.8417, 0.7489, 0.841, 0.7489, 0.841, 0.6593, 0.8417, 0.8209, 0.9661, 0.7542, 0.9653, 0.7542, 0.9653, 0.8209, 0.9661, 0.6744, 0.9643, 0.6593, 0.8417, 0.6593, 0.8417, 0.6744, 0.9643, 0.7282, 0.8411, 0.8273, 0.8401, 0.8273, 0.8401, 0.7282, 0.8411, 0.8209, 0.9661, 0.7358, 0.965, 0.7358, 0.965, 0.8209, 0.9661, 0.8273, 0.8401, 0.8209, 0.9661, 0.8209, 0.9661, 0.8273, 0.8401, 0.6593, 0.8417, 0.7282, 0.8411, 0.7282, 0.8411, 0.6593, 0.8417, 0.7358, 0.965, 0.6744, 0.9643, 0.6744, 0.9643, 0.7358, 0.965, 0.7542, 0.9653, 0.6744, 0.9643, 0.6744, 0.9643, 0.7358, 0.965, 0.6593, 0.8417, 0.7489, 0.841, 0.7282, 0.8411, 0.6593, 0.8417, 0.8273, 0.8401, 0.8209, 0.9661, 0.8209, 0.9661, 0.8273, 0.8401, 0.8209, 0.9661, 0.7542, 0.9653, 0.7358, 0.965, 0.8209, 0.9661, 0.7489, 0.841, 0.8273, 0.8401, 0.8273, 0.8401, 0.7282, 0.8411, 0.6744, 0.9643, 0.6744, 0.9643, 0.6744, 0.9643, 0.6744, 0.9643, 0.6744, 0.9643, 0.6593, 0.8417, 0.6593, 0.8417, 0.6744, 0.9643, 0.6744, 0.9643, 0.6593, 0.8417, 0.6593, 0.8417, 0.6744, 0.9643, 0.6593, 0.8417, 0.6593, 0.8417, 0.6593, 0.8417, 0.6593, 0.8417, 0.6593, 0.8417, 0.6744, 0.9643, 0.6744, 0.9643, 0.6593, 0.8417, 0.6593, 0.8417, 0.6744, 0.9643, 0.6744, 0.9643, 0.6593, 0.8417, 0.6593, 0.8417, 0.6593, 0.8417, 0.6593, 0.8417, 0.6593, 0.8417, 0.6744, 0.9643, 0.6593, 0.8417, 0.6593, 0.8417, 0.6744, 0.9643, 0.6744, 0.9643, 0.6744, 0.9643, 0.6744, 0.9643, 0.6744, 0.9643, 0.6744, 0.9643, 0.6744, 0.9643, 0.6744, 0.9643, 0.6744, 0.9643, 0.6744, 0.9643, 0.6593, 0.8417, 0.6593, 0.8417, 0.6744, 0.9643, 0.6593, 0.8417, 0.6593, 0.8417, 0.6593, 0.8417, 0.6593, 0.8417, 0.6593, 0.8417, 0.6744, 0.9643, 0.6744, 0.9643, 0.6593, 0.8417, 0.6593, 0.8417, 0.7282, 0.8411, 0.7282, 0.8411, 0.6593, 0.8417, 0.6744, 0.9643, 0.6593, 0.8417, 0.7282, 0.8411, 0.7358, 0.965, 0.0, 0.0, 0.0, 0.0, 0.0, 0.0, 0.0, 0.0, 0.7358, 0.965, 0.6744, 0.9643, 0.6744, 0.9643, 0.7358, 0.965, 0.6744, 0.9643, 0.6593, 0.8417, 0.6593, 0.8417, 0.6744, 0.9643, 0.6744, 0.9643, 0.6593, 0.8417, 0.6593, 0.8417, 0.6744, 0.9643, 0.7358, 0.965, 0.6744, 0.9643, 0.6744, 0.9643, 0.7358, 0.965, 0.0, 0.0, 0.0, 0.0, 0.0, 0.0, 0.0, 0.0, 0.6593, 0.8417, 0.7282, 0.8411, 0.7282, 0.8411, 0.6593, 0.8417, 0.0, 0.0, 0.0, 0.0, 0.0, 0.0, 0.0, 0.0, 0.7282, 0.8411, 0.8273, 0.8401, 0.8273, 0.8401, 0.7282, 0.8411, 0.8209, 0.9661, 0.7358, 0.965, 0.7358, 0.965, 0.8209, 0.9661, 0.8273, 0.8401, 0.8209, 0.9661, 0.8209, 0.9661, 0.8273, 0.8401, 0.8273, 0.8401, 0.8209, 0.9661, 0.8209, 0.9661, 0.8273, 0.8401, 0.8209, 0.9661, 0.7358, 0.965, 0.7358, 0.965, 0.8209, 0.9661, 0.7282, 0.8411, 0.8273, 0.8401, 0.8273, 0.8401, 0.7282, 0.8411, 0.0, 0.0, 0.0, 0.0, 0.0, 0.0, 0.0, 0.0, 0.0, 0.0, 0.0, 0.0, 0.8273, 0.8401, 0.8209, 0.9661, 0.8209, 0.9661, 0.7542, 0.9653, 0.7542, 0.9653, 0.8209, 0.9661, 0.8273, 0.8401, 0.8209, 0.9661, 0.8209, 0.9661, 0.8273, 0.8401, 0.6593, 0.8417, 0.7489, 0.841, 0.7489, 0.841, 0.6593, 0.8417, 0.7542, 0.9653, 0.6744, 0.9643, 0.6744, 0.9643, 0.7542, 0.9653, 0.6744, 0.9643, 0.6593, 0.8417, 0.6593, 0.8417, 0.6744, 0.9643, 0.7489, 0.841, 0.8273, 0.8401, 0.8273, 0.8401, 0.7489, 0.841, 1.0, 0.9125, 1.0, 1.0, 0.8333, 1.0, 0.8333, 0.9125, 0.8333, 0.9125, 0.8333, 1.0, 0.6667, 1.0, 0.6667, 0.9125, 0.6667, 0.9125, 0.6667, 1.0, 0.5, 1.0, 0.5, 0.9125, 0.5, 0.9125, 0.5, 1.0, 0.3333, 1.0, 0.3333, 0.9125, 0.4578, 0.37, 0.25, 0.49, 0.04215, 0.37, 0.04215, 0.13, 0.25, 0.01, 0.4578, 0.13, 0.3333, 0.9125, 0.3333, 1.0, 0.1667, 1.0, 0.1667, 0.9125, 0.1667, 0.9125, 0.1667, 1.0, -8.941e-08, 1.0, -8.941e-08, 0.9125, 0.5, 0.5, 0.3333, 0.5, 0.3333, 0.5, 0.5, 0.5, 0.1667, 0.6393, 0.1667, 0.6888, -8.941e-08, 0.6888, -8.941e-08, 0.654, 0.3333, 0.6393, 0.3333, 0.6888, 0.1667, 0.6888, 0.1667, 0.6393, 0.5, 0.6393, 0.5, 0.6888, 0.3333, 0.6888, 0.3333, 0.6393, 0.6667, 0.6393, 0.6667, 0.6888, 0.5, 0.6888, 0.5, 0.6393, 0.8333, 0.654, 0.8333, 0.6888, 0.6667, 0.6888, 0.6667, 0.6393, 1.0, 0.654, 1.0, 0.6888, 0.8333, 0.6888, 0.8333, 0.654, 0.1667, 0.6888, 0.1667, 0.7465, -8.941e-08, 0.7295, -8.941e-08, 0.6888, 0.3333, 0.6888, 0.3333, 0.7465, 0.1667, 0.7465, 0.1667, 0.6888, 0.5, 0.6888, 0.5, 0.7465, 0.3333, 0.7465, 0.3333, 0.6888, 0.6667, 0.6888, 0.6667, 0.7465, 0.5, 0.7465, 0.5, 0.6888, 0.8333, 0.6888, 0.8333, 0.7295, 0.6667, 0.7465, 0.6667, 0.6888, 1.0, 0.6888, 1.0, 0.7295, 0.8333, 0.7295, 0.8333, 0.6888, 1.0, 0.5, 1.0, 0.654, 0.8333, 0.654, 0.8333, 0.5, 0.8333, 0.5, 0.8333, 0.654, 0.6667, 0.6393, 0.6667, 0.5, 0.6667, 0.5, 0.6667, 0.6393, 0.5, 0.6393, 0.5, 0.5, 0.5, 0.5, 0.5, 0.6393, 0.3333, 0.6393, 0.3333, 0.5, 0.3333, 0.5, 0.3333, 0.6393, 0.1667, 0.6393, 0.1667, 0.5, 0.1667, 0.5, 0.1667, 0.6393, -8.941e-08, 0.654, -8.941e-08, 0.5, 0.1667, 0.7465, 0.1667, 0.9125, -8.941e-08, 0.9125, -8.941e-08, 0.7295, 0.3333, 0.7465, 0.3333, 0.9125, 0.1667, 0.9125, 0.1667, 0.7465, 0.5, 0.7465, 0.5, 0.9125, 0.3333, 0.9125, 0.3333, 0.7465, 0.6667, 0.7465, 0.6667, 0.9125, 0.5, 0.9125, 0.5, 0.7465, 0.8333, 0.7295, 0.8333, 0.9125, 0.6667, 0.9125, 0.6667, 0.7465, 1.0, 0.7295, 1.0, 0.9125, 0.8333, 0.9125, 0.8333, 0.7295, 0.0, 0.0, 0.0, 0.0, 0.0, 0.0, 0.0, 0.0, 0.0, 0.0, 0.0, 0.0, 0.0, 0.0, 0.0, 0.0, 0.0, 0.0, 0.0, 0.0, 0.0, 0.0, 0.0, 0.0, 0.6667, 1.0, 0.6667, 1.0, 0.5, 1.0, 0.5, 1.0, 0.0, 0.0, 0.0, 0.0, 0.0, 0.0, 0.0, 0.0, 0.8333, 1.0, 0.8333, 1.0, 0.6667, 1.0, 0.6667, 1.0, 0.0, 0.0, 0.0, 0.0, 0.0, 0.0, 0.0, 0.0, 0.5, 0.5, 0.3333, 0.5, 0.3333, 0.5, 0.5, 0.5, 0.8333, 0.5, 0.6667, 0.5, 0.6667, 0.5, 0.8333, 0.5, 0.3333, 0.5, 0.1667, 0.5, 0.1667, 0.5, 0.3333, 0.5, 1.0, 0.5, 0.8333, 0.5, 0.8333, 0.5, 1.0, 0.5, 0.6667, 0.5, 0.5, 0.5, 0.5, 0.5, 0.6667, 0.5, 0.1667, 0.5, -8.941e-08, 0.5, -8.941e-08, 0.5, 0.1667, 0.5, 0.6667, 0.5, 0.5, 0.5, 0.5, 0.5, 0.6667, 0.5, 0.8333, 0.5, 0.6667, 0.5, 0.6667, 0.5, 0.8333, 0.5, 0.3333, 0.5, 0.1667, 0.5, 0.1667, 0.5, 0.3333, 0.5, 0.6667, 0.5, 0.5, 0.5, 0.5, 0.5, 0.6667, 0.5, 1.0, 0.5, 0.8333, 0.5, 0.8333, 0.5, 1.0, 0.5, 0.1667, 0.5, -8.941e-08, 0.5, -8.941e-08, 0.5, 0.1667, 0.5, 0.1667, 0.5, -8.941e-08, 0.5, -8.941e-08, 0.5, 0.1667, 0.5, 1.0, 0.5, 0.8333, 0.5, 0.8333, 0.5, 1.0, 0.5, 0.6667, 0.5, 0.5, 0.5, 0.5, 0.5, 0.6667, 0.5, 0.3333, 0.5, 0.1667, 0.5, 0.1667, 0.5, 0.3333, 0.5, 0.8333, 0.5, 0.6667, 0.5, 0.6667, 0.5, 0.8333, 0.5, 0.5, 0.5, 0.3333, 0.5, 0.3333, 0.5, 0.5, 0.5, 0.3333, 0.5, 0.1667, 0.5, 0.1667, 0.5, 0.3333, 0.5, 1.0, 0.5, 0.8333, 0.5, 0.8333, 0.5, 1.0, 0.5, 0.1667, 0.5, -8.941e-08, 0.5, -8.941e-08, 0.5, 0.1667, 0.5, 0.5, 0.5, 0.3333, 0.5, 0.3333, 0.5, 0.5, 0.5, 0.8333, 0.5, 0.6667, 0.5, 0.6667, 0.5, 0.8333, 0.5, 0.3333, 0.5, 0.1667, 0.5, 0.1667, 0.5, 0.3333, 0.5, 0.3333, 0.5, 0.1667, 0.5, 0.1667, 0.5, 0.8333, 0.5, 0.6667, 0.5, 0.6667, 0.5, 0.8333, 0.5, 0.1667, 0.5, -8.941e-08, 0.5, -8.941e-08, 0.5, 0.1667, 0.5, 1.0, 0.5, 0.8333, 0.5, 0.8333, 0.5, 1.0, 0.5, 0.6667, 0.5, 0.5, 0.5, 0.6667, 0.5, 0.75, 0.49, 0.9578, 0.37, 0.9578, 0.13, 0.5422, 0.37, 0.6667, 0.5, 0.5, 0.5, 0.5, 0.5, 0.6667, 0.5, 1.0, 0.5, 0.8333, 0.5, 0.8333, 0.5, 1.0, 0.5, 0.1667, 0.5, -8.941e-08, 0.5, -8.941e-08, 0.5, 0.1667, 0.5, 0.5, 0.5, 0.3333, 0.5, 0.3333, 0.5, 0.5, 0.5, 0.8333, 0.5, 0.6667, 0.5, 0.6667, 0.5, 0.8333, 0.5, 0.5422, 0.37, 0.9578, 0.13, 0.75, 0.01, 0.5422, 0.13, 0.0, 0.0, 0.0, 0.0, 0.0, 0.0, 0.0, 0.0, 0.0, 0.0, 0.0, 0.0, 0.0, 0.0, 0.0, 0.0, 0.0, 0.0, 0.0, 0.0, 0.0, 0.0, 0.0, 0.0, 0.0, 0.0, 0.0, 0.0, 0.0, 0.0, 0.0, 0.0, 0.0, 0.0, 0.0, 0.0, 0.0, 0.0, 0.0, 0.0, 0.0, 0.0, 0.0, 0.0, 0.0, 0.0, 0.0, 0.0, 0.0, 0.0, 0.0, 0.0, 0.0, 0.0, 0.0, 0.0, 0.0, 0.0, 0.0, 0.0, 0.0, 0.0, 0.0, 0.0, 0.0, 0.0, 0.0, 0.0, 0.0, 0.0, 0.0, 0.0, 0.0, 0.0, 0.0, 0.0, 0.0, 0.0, 0.0, 0.0, 0.0, 0.0, 0.0, 0.0, 0.0, 0.0, 0.0, 0.0, 0.0, 0.0, 0.0, 0.0, 0.0, 0.0, 0.0, 0.0, 0.0, 0.0, 0.0, 0.0, 0.0, 0.0, 0.0, 0.0, 0.0, 0.0, 0.0, 0.0, 0.0, 0.0, 0.0, 0.0, 0.0, 0.0, 0.0, 0.0, 0.0, 0.0, 0.0, 0.0, 0.0, 0.0, 0.0, 0.0, 0.0, 0.0, 0.0, 0.0, 0.0, 0.0, 0.0, 0.0, 0.0, 0.0, 0.0, 0.0, 0.0, 0.0, 0.0, 0.0, 0.0, 0.0, 0.0, 0.0, 0.0, 0.0, 0.0, 0.0, 0.0, 0.0, 0.0, 0.0, 0.0, 0.0, 0.0, 0.0, 0.0, 0.0, 0.0, 0.0, 0.0, 0.0, 0.0, 0.0, 0.0, 0.0, 0.0, 0.0, 0.0, 0.0, 0.0, 0.0, 0.0, 0.0, 0.0, 0.0, 0.0, 0.0, 0.0, 0.0, 0.0, 0.0, 0.0, 0.0, 0.0, 0.0, 0.0, 0.0, 0.0, 0.0, 0.0, 0.0, 0.0, 0.0, 0.0, 0.0, 0.0, 0.0, 0.0, 0.0, 0.3798, 0.4145, 0.4063, 0.375, 0.4375, 0.375, 0.4375, 0.4419, 1.0, 1.0, 0.4063, 0.375, 0.3798, 0.4145, 0.2966, 0.5625, 0.4375, 0.375, 0.4375, 0.4419, 0.5, 0.4233, 0.5, 0.375, 0.5, 0.375, 0.5, 0.4233, 0.5625, 0.4312, 0.5625, 0.375, 0.5625, 0.375, 0.5625, 0.4312, 0.625, 0.4312, 0.625, 0.375, 0.5625, 0.4312, 0.5625, 0.5, 0.625, 0.5, 0.625, 0.4312, 0.5, 0.4233, 0.5, 0.4937, 0.5625, 0.5, 0.5625, 0.4312, 0.4375, 0.4419, 0.4375, 0.4953, 0.5, 0.4937, 0.5, 0.4233, 0.3798, 0.4145, 0.4375, 0.4953, 0.4375, 0.4419, 0.4375, 0.5625, 0.4375, 0.625, 0.5, 0.625, 0.5, 0.5625, 0.5, 0.5625, 0.5, 0.625, 0.5625, 0.625, 0.5625, 0.5625, 0.4375, 0.625, 0.4375, 0.6641, 0.5, 0.6702, 0.5, 0.625, 0.5, 0.625, 0.5, 0.6702, 0.5625, 0.6875, 0.5625, 0.625, 0.3635, 0.4824, 0.3628, 0.5625, 0.4375, 0.5625, 0.4375, 0.4953, 0.4375, 0.4953, 0.4375, 0.5625, 0.5, 0.5625, 0.5, 0.4937, 0.5, 0.4937, 0.5, 0.5625, 0.5625, 0.5625, 0.5625, 0.5, 0.5625, 0.5, 0.5625, 0.5625, 0.625, 0.5625, 0.625, 0.5, 0.5625, 0.6875, 0.5625, 0.75, 0.625, 0.75, 0.625, 0.6875, 0.5, 0.6702, 0.5, 0.7204, 0.5373, 0.75, 0.4375, 0.6641, 0.4375, 0.7153, 0.5, 0.7204, 0.5, 0.6702, 0.3629, 0.665, 0.3636, 0.7188, 0.4375, 0.7153, 0.4375, 0.6641, 0.3628, 0.625, 0.3629, 0.665, 0.4375, 0.6641, 0.4375, 0.625, 0.3628, 0.5625, 0.3628, 0.625, 0.4375, 0.625, 0.4375, 0.5625, 0.4375, 0.8178, 0.4375, 0.875, 0.4717, 0.875, 0.5, 0.813, 0.5, 0.813, 0.5, 0.875, 0.5398, 0.875, 0.5399, 0.8188, 0.3681, 0.7562, 0.3748, 0.8249, 0.4375, 0.8178, 0.4375, 0.7646, 0.4375, 0.7646, 0.4375, 0.8178, 0.5, 0.813, 0.5, 0.7535, 0.5, 0.7535, 0.5, 0.813, 0.5399, 0.8188, 0.5373, 0.75, 0.5625, 0.75, 0.5625, 0.8188, 0.625, 0.8188, 0.625, 0.75, 0.5625, 0.8188, 0.5625, 0.875, 0.625, 0.875, 0.625, 0.8188, 0.3748, 0.8249, 0.375, 0.875, 0.4375, 0.875, 0.4375, 0.8178, 0.3635, 0.4824, 0.2966, 0.5625, 0.3628, 0.5625, 0.2966, 0.5625, 0.2966, 0.625, 0.3628, 0.625, 0.3628, 0.5625, 0.2966, 0.625, 0.2847, 0.6746, 0.3629, 0.665, 0.3628, 0.625, 0.2847, 0.6746, 0.2972, 0.7202, 0.3636, 0.7188, 0.3629, 0.665, 0.25, 0.6746, 0.25, 0.7197, 0.2972, 0.7202, 0.2847, 0.6746, 0.6938, 0.5625, 0.6875, 0.625, 0.75, 0.625, 0.75, 0.5625, 0.6875, 0.625, 0.6938, 0.6875, 0.75, 0.6875, 0.75, 0.625, 0.625, 0.5, 0.625, 0.5625, 0.6938, 0.5625, 0.6938, 0.5, 0.6938, 0.5, 0.6938, 0.5625, 0.75, 0.5625, 0.75, 0.5, 0.6938, 0.6875, 0.6938, 0.75, 0.75, 0.75, 0.75, 0.6875, 0.625, 0.6875, 0.625, 0.75, 0.6938, 0.75, 0.6938, 0.6875, 0.2972, 0.7202, 0.3001, 0.7502, 0.3681, 0.7562, 0.3636, 0.7188, 0.5399, 0.8188, 0.5625, 0.8188, 0.5625, 0.75, 0.5373, 0.75, 0.3636, 0.7188, 0.3681, 0.7562, 0.4375, 0.7646, 0.4375, 0.7153, 0.25, 0.7197, 0.25, 0.75, 0.3001, 0.7502, 0.2972, 0.7202, 0.5398, 0.875, 0.5625, 0.875, 0.5625, 0.8188, 0.5399, 0.8188, 0.5, 0.7204, 0.5, 0.7535, 0.5373, 0.75, 0.4375, 0.7153, 0.4375, 0.7646, 0.5, 0.7535, 0.5, 0.7204, 0.5373, 0.75, 0.5625, 0.75, 0.5625, 0.6875, 0.5, 0.6702, 0.6875, 0.6756, 0.6732, 0.6463, 0.6492, 0.6751, 0.6368, 0.6875, 0.6126, 0.5625, 0.5998, 0.5753, 0.6477, 0.5723, 0.6751, 0.5625, 0.6875, 0.6129, 0.6782, 0.6037, 0.6732, 0.6463, 0.6875, 0.6756, 0.5744, 0.6875, 0.6011, 0.6781, 0.5707, 0.6453, 0.5625, 0.6371, 0.6751, 0.5625, 0.6477, 0.5723, 0.6782, 0.6037, 0.6875, 0.6129, 0.5625, 0.5749, 0.5757, 0.6067, 0.5998, 0.5753, 0.6126, 0.5625, 0.5625, 0.6371, 0.5707, 0.6453, 0.5757, 0.6067, 0.5625, 0.5749, 0.6368, 0.6875, 0.6492, 0.6751, 0.6011, 0.6781, 0.5744, 0.6875, 0.6477, 0.5723, 0.5998, 0.5753, 0.625, 0.5625, 0.6782, 0.6037, 0.6938, 0.5625, 0.6814, 0.5625, 0.6875, 0.619, 0.6875, 0.625, 0.6492, 0.6751, 0.625, 0.6875, 0.5707, 0.6453, 0.6011, 0.6781, 0.5757, 0.6067, 0.5707, 0.6453, 0.5625, 0.625, 0.5998, 0.5753, 0.625, 0.6875, 0.6308, 0.6875, 0.5684, 0.6875, 0.5625, 0.6875, 0.5625, 0.625, 0.5625, 0.631, 0.5625, 0.5686, 0.5625, 0.5625, 0.5625, 0.5625, 0.5625, 0.5686, 0.6189, 0.5625, 0.625, 0.5625, 0.5625, 0.6875, 0.5684, 0.6875, 0.5625, 0.631, 0.5625, 0.625, 0.6732, 0.6463, 0.6782, 0.6037, 0.6875, 0.625, 0.6492, 0.6751, 0.6875, 0.625, 0.6875, 0.619, 0.6875, 0.6816, 0.6938, 0.6875, 0.625, 0.5625, 0.6189, 0.5625, 0.6814, 0.5625, 0.6938, 0.5625, 0.6938, 0.6875, 0.6875, 0.6816, 0.6308, 0.6875, 0.625, 0.6875, 0.6308, 0.6875, 0.6368, 0.6875, 0.5744, 0.6875, 0.5684, 0.6875, 0.5625, 0.631, 0.5625, 0.6371, 0.5625, 0.5749, 0.5625, 0.5686, 0.5625, 0.5686, 0.5625, 0.5749, 0.6126, 0.5625, 0.6189, 0.5625, 0.6814, 0.5625, 0.6751, 0.5625, 0.6875, 0.6129, 0.6875, 0.619, 0.5684, 0.6875, 0.5744, 0.6875, 0.5625, 0.6371, 0.5625, 0.631, 0.6875, 0.619, 0.6875, 0.6129, 0.6875, 0.6756, 0.6875, 0.6816, 0.6189, 0.5625, 0.6126, 0.5625, 0.6751, 0.5625, 0.6814, 0.5625, 0.6875, 0.6816, 0.6875, 0.6756, 0.6368, 0.6875, 0.6308, 0.6875, 0.4717, 0.875, 0.5, 0.875, 0.5, 0.813, 1.0, 0.7938, 0.917, 0.7835, 0.9301, 1.0, 1.0, 1.0, 0.8209, 0.9661, 0.8209, 0.9661, 0.7542, 0.9653, 0.7542, 0.9653, 0.8273, 0.8401, 0.8273, 0.8401, 0.8209, 0.9661, 0.8209, 0.9661, 0.6267, 0.7989, 0.5, 0.807, 0.5, 0.9796, 0.6107, 0.9796, 1.0, 0.5296, 0.875, 0.5296, 0.917, 0.7835, 1.0, 0.7938, 0.875, 0.5296, 0.75, 0.5296, 0.7499, 0.7754, 0.917, 0.7835, 0.75, 0.5296, 0.625, 0.5296, 0.6267, 0.7989, 0.7499, 0.7754, 0.625, 0.5296, 0.5, 0.5296, 0.5, 0.807, 0.6267, 0.7989, 0.7538, 0.9688, 0.75, 1.0, 0.9301, 1.0, 0.8591, 0.9779, 0.6679, 0.9658, 0.6107, 0.9796, 0.75, 1.0, 0.7538, 0.9688, 0.8625, 0.8244, 0.917, 0.7835, 0.7499, 0.7754, 0.749, 0.8336, 0.749, 0.8336, 0.7499, 0.7754, 0.6267, 0.7989, 0.6558, 0.836, 0.6558, 0.836, 0.6267, 0.7989, 0.6107, 0.9796, 0.6679, 0.9658, 0.8591, 0.9779, 0.9301, 1.0, 0.917, 0.7835, 0.8625, 0.8244, 0.6107, 0.9796, 0.6148, 0.9796, 0.75, 1.0, 0.75, 1.0, 0.9301, 1.0, 0.9001, 1.0, 1.0, 1.0, 1.0, 1.0, 0.6593, 0.8417, 0.6593, 0.8417, 0.7489, 0.841, 0.7489, 0.841, 0.7542, 0.9653, 0.7542, 0.9653, 0.6744, 0.9643, 0.6744, 0.9643, 0.6744, 0.9643, 0.6744, 0.9643, 0.6593, 0.8417, 0.6593, 0.8417, 0.7489, 0.841, 0.7489, 0.841, 0.8273, 0.8401, 0.8273, 0.8401, 0.7489, 0.841, 0.7489, 0.841, 0.8273, 0.8401, 0.8273, 0.8401, 0.6744, 0.9643, 0.6744, 0.9643, 0.6593, 0.8417, 0.6593, 0.8417, 0.7542, 0.9653, 0.7542, 0.9653, 0.6744, 0.9643, 0.6744, 0.9643, 0.6593, 0.8417, 0.6593, 0.8417, 0.7489, 0.841, 0.7489, 0.841, 0.8273, 0.8401, 0.8273, 0.8401, 0.8209, 0.9661, 0.8209, 0.9661, 0.8209, 0.9661, 0.8209, 0.9661, 0.7542, 0.9653, 0.7542, 0.9653, 0.7489, 0.841, 0.7489, 0.841, 0.8273, 0.8401, 0.8273, 0.8401, 0.6744, 0.9643, 0.6744, 0.9643, 0.6593, 0.8417, 0.6593, 0.8417, 0.7542, 0.9653, 0.7542, 0.9653, 0.6744, 0.9643, 0.6744, 0.9643, 0.6593, 0.8417, 0.6593, 0.8417, 0.7489, 0.841, 0.7489, 0.841, 0.8273, 0.8401, 0.8273, 0.8401, 0.8209, 0.9661, 0.8209, 0.9661, 0.8209, 0.9661, 0.8209, 0.9661, 0.7542, 0.9653, 0.7542, 0.9653, 0.8209, 0.9661, 0.8209, 0.9661, 0.7542, 0.9653, 0.7542, 0.9653, 0.8273, 0.8401, 0.8273, 0.8401, 0.8209, 0.9661, 0.8209, 0.9661, 0.6593, 0.8417, 0.6593, 0.8417, 0.7489, 0.841, 0.7489, 0.841, 0.7542, 0.9653, 0.7542, 0.9653, 0.6744, 0.9643, 0.6744, 0.9643, 0.6744, 0.9643, 0.6744, 0.9643, 0.6593, 0.8417, 0.6593, 0.8417, 0.7489, 0.841, 0.7489, 0.841, 0.8273, 0.8401, 0.8273, 0.8401, 0.749, 0.8336, 0.7489, 0.841, 0.8273, 0.8401, 0.8625, 0.8244, 0.6679, 0.9658, 0.6744, 0.9643, 0.6593, 0.8417, 0.6558, 0.836, 0.7538, 0.9688, 0.7542, 0.9653, 0.6744, 0.9643, 0.6679, 0.9658, 0.6558, 0.836, 0.6593, 0.8417, 0.7489, 0.841, 0.749, 0.8336, 0.8625, 0.8244, 0.8273, 0.8401, 0.8209, 0.9661, 0.8591, 0.9779, 0.8591, 0.9779, 0.8209, 0.9661, 0.7542, 0.9653, 0.7538, 0.9688, 0.8209, 0.9661, 0.8209, 0.9661, 0.7542, 0.9653, 0.7542, 0.9653, 0.8273, 0.8401, 0.8273, 0.8401, 0.8209, 0.9661, 0.8209, 0.9661, 0.6593, 0.8417, 0.6593, 0.8417, 0.7489, 0.841, 0.7489, 0.841, 0.7542, 0.9653, 0.7542, 0.9653, 0.6744, 0.9643, 0.6744, 0.9643, 0.6744, 0.9643, 0.6744, 0.9643, 0.6593, 0.8417, 0.6593, 0.8417, 0.7489, 0.841, 0.7489, 0.841, 0.8273, 0.8401, 0.8273, 0.8401, 0.5, 0.9796, 0.5, 0.9796, 0.6148, 0.9796, 0.6107, 0.9796, 0.75, 1.0, 0.75, 1.0, 0.9001, 1.0, 0.9301, 1.0, 0.6148, 0.9796, 0.593, 0.9796, 0.75, 1.0, 0.75, 1.0, 0.5, 0.9796, 0.5, 0.9796, 0.593, 0.9796, 0.6148, 0.9796, 0.9001, 1.0, 0.9001, 1.0, 1.0, 1.0, 1.0, 1.0, 0.75, 1.0, 0.75, 1.0, 0.9001, 1.0, 0.9001, 1.0, 0.6744, 0.9643, 0.6744, 0.9643, 0.6593, 0.8417, 0.6593, 0.8417, 0.7489, 0.841, 0.7489, 0.841, 0.8273, 0.8401, 0.8273, 0.8401, 0.7542, 0.9653, 0.7542, 0.9653, 0.6744, 0.9643, 0.6744, 0.9643, 0.8273, 0.8401, 0.8273, 0.8401, 0.8209, 0.9661, 0.8209, 0.9661, 0.6593, 0.8417, 0.6593, 0.8417, 0.7489, 0.841, 0.7489, 0.841, 0.8209, 0.9661, 0.8209, 0.9661, 0.7542, 0.9653, 0.7542, 0.9653, 0.6744, 0.9643, 0.6744, 0.9643, 0.6593, 0.8417, 0.6593, 0.8417, 0.7282, 0.8411, 0.7282, 0.8411, 0.8273, 0.8401, 0.8273, 0.8401, 0.8209, 0.9661, 0.8209, 0.9661, 0.7358, 0.965, 0.7358, 0.965, 0.8273, 0.8401, 0.8273, 0.8401, 0.8209, 0.9661, 0.8209, 0.9661, 0.6593, 0.8417, 0.6593, 0.8417, 0.7282, 0.8411, 0.7282, 0.8411, 0.7358, 0.965, 0.7358, 0.965, 0.6744, 0.9643, 0.6744, 0.9643, 0.7542, 0.9653, 0.7358, 0.965, 0.6744, 0.9643, 0.6744, 0.9643, 0.6593, 0.8417, 0.6593, 0.8417, 0.7282, 0.8411, 0.7489, 0.841, 0.8273, 0.8401, 0.8273, 0.8401, 0.8209, 0.9661, 0.8209, 0.9661, 0.8209, 0.9661, 0.8209, 0.9661, 0.7358, 0.965, 0.7542, 0.9653, 0.7489, 0.841, 0.7282, 0.8411, 0.8273, 0.8401, 0.8273, 0.8401, 0.6744, 0.9643, 0.6744, 0.9643, 0.6744, 0.9643, 0.6744, 0.9643, 0.6744, 0.9643, 0.6744, 0.9643, 0.6593, 0.8417, 0.6593, 0.8417, 0.6744, 0.9643, 0.6744, 0.9643, 0.6593, 0.8417, 0.6593, 0.8417, 0.6593, 0.8417, 0.6593, 0.8417, 0.6593, 0.8417, 0.6593, 0.8417, 0.6593, 0.8417, 0.6593, 0.8417, 0.6744, 0.9643, 0.6744, 0.9643, 0.6593, 0.8417, 0.6593, 0.8417, 0.6744, 0.9643, 0.6744, 0.9643, 0.6593, 0.8417, 0.6593, 0.8417, 0.6593, 0.8417, 0.6593, 0.8417, 0.6744, 0.9643, 0.6744, 0.9643, 0.6593, 0.8417, 0.6593, 0.8417, 0.6744, 0.9643, 0.6744, 0.9643, 0.6744, 0.9643, 0.6744, 0.9643, 0.6744, 0.9643, 0.6744, 0.9643, 0.6744, 0.9643, 0.6744, 0.9643, 0.6744, 0.9643, 0.6744, 0.9643, 0.6593, 0.8417, 0.6593, 0.8417, 0.6593, 0.8417, 0.6593, 0.8417, 0.6593, 0.8417, 0.6593, 0.8417, 0.6593, 0.8417, 0.6593, 0.8417, 0.6744, 0.9643, 0.6744, 0.9643, 0.6593, 0.8417, 0.6593, 0.8417, 0.7282, 0.8411, 0.7282, 0.8411, 0.6744, 0.9643, 0.7358, 0.965, 0.7282, 0.8411, 0.6593, 0.8417, 0.0, 0.0, 0.0, 0.0, 0.0, 0.0, 0.0, 0.0, 0.7358, 0.965, 0.7358, 0.965, 0.6744, 0.9643, 0.6744, 0.9643, 0.6744, 0.9643, 0.6744, 0.9643, 0.6593, 0.8417, 0.6593, 0.8417, 0.6744, 0.9643, 0.6744, 0.9643, 0.6593, 0.8417, 0.6593, 0.8417, 0.7358, 0.965, 0.7358, 0.965, 0.6744, 0.9643, 0.6744, 0.9643, 0.0, 0.0, 0.0, 0.0, 0.0, 0.0, 0.0, 0.0, 0.6593, 0.8417, 0.6593, 0.8417, 0.7282, 0.8411, 0.7282, 0.8411, 0.0, 0.0, 0.0, 0.0, 0.0, 0.0, 0.0, 0.0, 0.7282, 0.8411, 0.7282, 0.8411, 0.8273, 0.8401, 0.8273, 0.8401, 0.8209, 0.9661, 0.8209, 0.9661, 0.7358, 0.965, 0.7358, 0.965, 0.8273, 0.8401, 0.8273, 0.8401, 0.8209, 0.9661, 0.8209, 0.9661, 0.8273, 0.8401, 0.8273, 0.8401, 0.8209, 0.9661, 0.8209, 0.9661, 0.8209, 0.9661, 0.8209, 0.9661, 0.7358, 0.965, 0.7358, 0.965, 0.7282, 0.8411, 0.7282, 0.8411, 0.8273, 0.8401, 0.8273, 0.8401, 0.0, 0.0, 0.0, 0.0, 0.0, 0.0, 0.0, 0.0, 0.0, 0.0, 0.8209, 0.9661, 0.8273, 0.8401, 0.0, 0.0, 0.8209, 0.9661, 0.8209, 0.9661, 0.7542, 0.9653, 0.7542, 0.9653, 0.8273, 0.8401, 0.8273, 0.8401, 0.8209, 0.9661, 0.8209, 0.9661, 0.6593, 0.8417, 0.6593, 0.8417, 0.7489, 0.841, 0.7489, 0.841, 0.7542, 0.9653, 0.7542, 0.9653, 0.6744, 0.9643, 0.6744, 0.9643, 0.6744, 0.9643, 0.6744, 0.9643, 0.6593, 0.8417, 0.6593, 0.8417, 0.7489, 0.841, 0.7489, 0.841, 0.8273, 0.8401, 0.8273, 0.8401, 1.0, 0.9125, 0.8333, 0.9125, 0.8333, 1.0, 1.0, 1.0, 0.8333, 0.9125, 0.6667, 0.9125, 0.6667, 1.0, 0.8333, 1.0, 0.6667, 0.9125, 0.5, 0.9125, 0.5, 1.0, 0.6667, 1.0, 0.5, 0.9125, 0.3333, 0.9125, 0.3333, 1.0, 0.5, 1.0, 0.4578, 0.37, 0.4578, 0.13, 0.25, 0.01, 0.04215, 0.13, 0.04215, 0.37, 0.25, 0.49, 0.3333, 0.9125, 0.1667, 0.9125, 0.1667, 1.0, 0.3333, 1.0, 0.1667, 0.9125, -8.941e-08, 0.9125, -8.941e-08, 1.0, 0.1667, 1.0, 0.5, 0.5, 0.5, 0.5, 0.3333, 0.5, 0.3333, 0.5, 0.1667, 0.6393, -8.941e-08, 0.654, -8.941e-08, 0.6888, 0.1667, 0.6888, 0.3333, 0.6393, 0.1667, 0.6393, 0.1667, 0.6888, 0.3333, 0.6888, 0.5, 0.6393, 0.3333, 0.6393, 0.3333, 0.6888, 0.5, 0.6888, 0.6667, 0.6393, 0.5, 0.6393, 0.5, 0.6888, 0.6667, 0.6888, 0.8333, 0.654, 0.6667, 0.6393, 0.6667, 0.6888, 0.8333, 0.6888, 1.0, 0.654, 0.8333, 0.654, 0.8333, 0.6888, 1.0, 0.6888, 0.1667, 0.6888, -8.941e-08, 0.6888, -8.941e-08, 0.7295, 0.1667, 0.7465, 0.3333, 0.6888, 0.1667, 0.6888, 0.1667, 0.7465, 0.3333, 0.7465, 0.5, 0.6888, 0.3333, 0.6888, 0.3333, 0.7465, 0.5, 0.7465, 0.6667, 0.6888, 0.5, 0.6888, 0.5, 0.7465, 0.6667, 0.7465, 0.8333, 0.6888, 0.6667, 0.6888, 0.6667, 0.7465, 0.8333, 0.7295, 1.0, 0.6888, 0.8333, 0.6888, 0.8333, 0.7295, 1.0, 0.7295, 1.0, 0.5, 0.8333, 0.5, 0.8333, 0.654, 1.0, 0.654, 0.8333, 0.5, 0.6667, 0.5, 0.6667, 0.6393, 0.8333, 0.654, 0.6667, 0.5, 0.5, 0.5, 0.5, 0.6393, 0.6667, 0.6393, 0.5, 0.5, 0.3333, 0.5, 0.3333, 0.6393, 0.5, 0.6393, 0.3333, 0.5, 0.1667, 0.5, 0.1667, 0.6393, 0.3333, 0.6393, 0.1667, 0.5, -8.941e-08, 0.5, -8.941e-08, 0.654, 0.1667, 0.6393, 0.1667, 0.7465, -8.941e-08, 0.7295, -8.941e-08, 0.9125, 0.1667, 0.9125, 0.3333, 0.7465, 0.1667, 0.7465, 0.1667, 0.9125, 0.3333, 0.9125, 0.5, 0.7465, 0.3333, 0.7465, 0.3333, 0.9125, 0.5, 0.9125, 0.6667, 0.7465, 0.5, 0.7465, 0.5, 0.9125, 0.6667, 0.9125, 0.8333, 0.7295, 0.6667, 0.7465, 0.6667, 0.9125, 0.8333, 0.9125, 1.0, 0.7295, 0.8333, 0.7295, 0.8333, 0.9125, 1.0, 0.9125, 0.0, 0.0, 0.0, 0.0, 0.0, 0.0, 0.0, 0.0, 0.0, 0.0, 0.0, 0.0, 0.0, 0.0, 0.0, 0.0, 0.0, 0.0, 0.0, 0.0, 0.0, 0.0, 0.0, 0.0, 0.6667, 1.0, 0.5, 1.0, 0.5, 1.0, 0.6667, 1.0, 0.0, 0.0, 0.0, 0.0, 0.0, 0.0, 0.0, 0.0, 0.8333, 1.0, 0.6667, 1.0, 0.6667, 1.0, 0.8333, 1.0, 0.0, 0.0, 0.0, 0.0, 0.0, 0.0, 0.0, 0.0, 0.5, 0.5, 0.5, 0.5, 0.3333, 0.5, 0.3333, 0.5, 0.8333, 0.5, 0.8333, 0.5, 0.6667, 0.5, 0.6667, 0.5, 0.3333, 0.5, 0.3333, 0.5, 0.1667, 0.5, 0.1667, 0.5, 1.0, 0.5, 1.0, 0.5, 0.8333, 0.5, 0.8333, 0.5, 0.6667, 0.5, 0.6667, 0.5, 0.5, 0.5, 0.5, 0.5, 0.1667, 0.5, 0.1667, 0.5, -8.941e-08, 0.5, -8.941e-08, 0.5, 0.6667, 0.5, 0.6667, 0.5, 0.5, 0.5, 0.5, 0.5, 0.8333, 0.5, 0.8333, 0.5, 0.6667, 0.5, 0.6667, 0.5, 0.3333, 0.5, 0.3333, 0.5, 0.1667, 0.5, 0.1667, 0.5, 0.6667, 0.5, 0.6667, 0.5, 0.5, 0.5, 0.5, 0.5, 1.0, 0.5, 1.0, 0.5, 0.8333, 0.5, 0.8333, 0.5, 0.1667, 0.5, 0.1667, 0.5, -8.941e-08, 0.5, -8.941e-08, 0.5, 0.1667, 0.5, 0.1667, 0.5, -8.941e-08, 0.5, -8.941e-08, 0.5, 1.0, 0.5, 1.0, 0.5, 0.8333, 0.5, 0.8333, 0.5, 0.6667, 0.5, 0.6667, 0.5, 0.5, 0.5, 0.5, 0.5, 0.3333, 0.5, 0.3333, 0.5, 0.1667, 0.5, 0.1667, 0.5, 0.8333, 0.5, 0.8333, 0.5, 0.6667, 0.5, 0.6667, 0.5, 0.5, 0.5, 0.5, 0.5, 0.3333, 0.5, 0.3333, 0.5, 0.3333, 0.5, 0.3333, 0.5, 0.1667, 0.5, 0.1667, 0.5, 1.0, 0.5, 1.0, 0.5, 0.8333, 0.5, 0.8333, 0.5, 0.1667, 0.5, 0.1667, 0.5, -8.941e-08, 0.5, -8.941e-08, 0.5, 0.5, 0.5, 0.5, 0.5, 0.3333, 0.5, 0.3333, 0.5, 0.8333, 0.5, 0.8333, 0.5, 0.6667, 0.5, 0.6667, 0.5, 0.3333, 0.5, 0.3333, 0.5, 0.1667, 0.5, 0.1667, 0.5, 0.3333, 0.5, 0.1667, 0.5, 0.1667, 0.5, 0.8333, 0.5, 0.8333, 0.5, 0.6667, 0.5, 0.6667, 0.5, 0.1667, 0.5, 0.1667, 0.5, -8.941e-08, 0.5, -8.941e-08, 0.5, 1.0, 0.5, 1.0, 0.5, 0.8333, 0.5, 0.8333, 0.5, 0.6667, 0.5, 0.6667, 0.5, 0.5, 0.5, 0.75, 0.49, 0.5422, 0.37, 0.9578, 0.13, 0.9578, 0.37, 0.6667, 0.5, 0.6667, 0.5, 0.5, 0.5, 0.5, 0.5, 1.0, 0.5, 1.0, 0.5, 0.8333, 0.5, 0.8333, 0.5, 0.1667, 0.5, 0.1667, 0.5, -8.941e-08, 0.5, -8.941e-08, 0.5, 0.5, 0.5, 0.5, 0.5, 0.3333, 0.5, 0.3333, 0.5, 0.8333, 0.5, 0.8333, 0.5, 0.6667, 0.5, 0.6667, 0.5, 0.5422, 0.37, 0.5422, 0.13, 0.75, 0.01, 0.9578, 0.13, 0.0, 0.0, 0.0, 0.0, 0.0, 0.0, 0.0, 0.0, 0.0, 0.0, 0.0, 0.0, 0.0, 0.0, 0.0, 0.0, 0.0, 0.0, 0.0, 0.0, 0.0, 0.0, 0.0, 0.0, 0.0, 0.0, 0.0, 0.0, 0.0, 0.0, 0.0, 0.0, 0.0, 0.0, 0.0, 0.0, 0.0, 0.0, 0.0, 0.0, 0.0, 0.0, 0.0, 0.0, 0.0, 0.0, 0.0, 0.0, 0.0, 0.0, 0.0, 0.0, 0.0, 0.0, 0.0, 0.0, 0.0, 0.0, 0.0, 0.0, 0.0, 0.0, 0.0, 0.0, 0.0, 0.0, 0.0, 0.0, 0.0, 0.0, 0.0, 0.0, 0.0, 0.0, 0.0, 0.0, 0.0, 0.0, 0.0, 0.0, 0.0, 0.0, 0.0, 0.0, 0.0, 0.0, 0.0, 0.0, 0.0, 0.0, 0.0, 0.0, 0.0, 0.0, 0.0, 0.0, 0.0, 0.0, 0.0, 0.0, 0.0, 0.0, 0.0, 0.0, 0.0, 0.0, 0.0, 0.0, 0.0, 0.0, 0.0, 0.0, 0.0, 0.0, 0.0, 0.0, 0.0, 0.0, 0.0, 0.0, 0.0, 0.0, 0.0, 0.0, 0.0, 0.0, 0.0, 0.0, 0.0, 0.0, 0.0, 0.0, 0.0, 0.0, 0.0, 0.0, 0.0, 0.0, 0.0, 0.0, 0.0, 0.0, 0.0, 0.0, 0.0, 0.0, 0.0, 0.0, 0.0, 0.0, 0.0, 0.0, 0.0, 0.0, 0.0, 0.0, 0.0, 0.0, 0.0, 0.0, 0.0, 0.0, 0.0, 0.0, 0.0, 0.0, 0.0, 0.0, 0.0, 0.0, 0.0, 0.0, 0.0, 0.0, 0.0, 0.0, 0.0, 0.0, 0.0, 0.0, 0.0, 0.0, 0.0, 0.0, 0.0, 0.0, 0.0, 0.0, 0.0, 0.0, 0.0, 0.0, 0.0, 0.0, 0.0, 0.0, 0.0, 0.0, 0.0, 0.0, 0.3798, 0.4145, 0.4375, 0.4419, 0.4375, 0.375, 0.4063, 0.375, 1.0, 1.0, 0.2966, 0.5625, 0.3798, 0.4145, 0.4063, 0.375])
me_cube_001.update()
arm_armature = bpy.data.armatures.new('Armature')  # bones are not reproduced

# ---- objects
ob_mc_placeholder_body = bpy.data.objects.new('MC_Placeholder_Body', me_cube_001)
ob_armature = bpy.data.objects.new('Armature', arm_armature)

# ---- transforms, parenting, visibility, modifiers, constraints
ob_mc_placeholder_body.parent = ob_armature
ob_mc_placeholder_body.location = (0.0, 0.0, 1.845)
ob_mc_placeholder_body.rotation_euler = (-0.179, -0.0, 0.0)
ob_mc_placeholder_body.scale = (0.1535, 0.1535, 0.1535)
_vg = ob_mc_placeholder_body.vertex_groups.new(name='Pelvis')
for _i, _w in zip([91, 93, 95, 97, 107, 202, 204, 206, 208, 210, 212, 236, 237, 238, 239, 240, 276, 277, 278, 279, 286, 287, 288, 289, 290, 296, 297, 298, 299, 300, 379, 381, 391, 484, 486, 488, 490, 492, 494, 518, 553, 554, 555, 559, 560, 561, 565, 566, 567], [0.0838, 0.273, 0.244, 0.005505, 0.001256, 0.01154, 0.0002595, 0.0002058, 0.05221, 0.008037, 0.156, 0.02392, 0.08603, 0.4456, 0.02156, 0.1176, 0.008551, 4.787e-06, 0.035, 0.02825, 0.05684, 0.05234, 0.06589, 0.07927, 0.051, 0.006116, 0.005867, 0.006319, 0.006276, 0.005755, 0.0838, 0.273, 0.001256, 0.01154, 0.0002595, 0.0002059, 0.05221, 0.008037, 0.156, 0.02392, 0.008551, 4.787e-06, 0.035, 0.05684, 0.05234, 0.06589, 0.006116, 0.005867, 0.006276]): _vg.add([_i], _w, 'REPLACE')
_vg = ob_mc_placeholder_body.vertex_groups.new(name='Torso')
for _i, _w in zip([39, 40, 41, 42, 48, 53, 87, 88, 89, 90, 91, 92, 93, 94, 95, 96, 97, 98, 99, 100, 101, 102, 103, 104, 105, 106, 107, 132, 133, 136, 145, 146, 147, 148, 202, 204, 206, 208, 210, 233, 237, 239, 240, 275, 276, 277, 278, 286, 287, 288, 289, 290, 296, 297, 298, 299, 300, 336, 337, 338, 341, 377, 378, 379, 380, 381, 382, 383, 384, 385, 386, 387, 388, 389, 390, 391, 416, 417, 420, 428, 429, 430, 484, 486, 488, 490, 492, 515, 553, 554, 555, 559, 560, 561, 565, 566, 567], [0.02629, 0.01352, 0.07986, 0.03438, 0.02632, 0.03945, 0.2387, 0.06386, 0.1966, 0.3259, 0.637, 0.1015, 0.4957, 0.1624, 0.4738, 0.5341, 0.7664, 0.163, 0.2568, 0.3437, 0.9266, 0.02415, 0.04631, 0.1326, 0.8129, 0.6338, 0.6907, 0.06438, 0.03345, 0.07277, 0.1255, 0.06957, 0.08935, 0.1927, 0.06715, 0.1199, 0.1647, 0.1152, 0.01562, 0.004186, 0.1157, 0.04536, 0.2165, 0.8422, 0.7362, 0.1264, 0.03137, 0.06239, 0.06679, 0.05944, 0.05752, 0.06923, 0.005591, 0.004952, 0.006594, 0.006275, 0.004691, 0.02629, 0.01352, 0.03438, 0.02632, 0.1966, 0.3259, 0.637, 0.1015, 0.4957, 0.1624, 0.163, 0.2568, 0.3437, 0.02415, 0.04631, 0.1326, 0.8129, 0.6338, 0.6907, 0.06438, 0.03345, 0.07277, 0.1255, 0.06957, 0.08935, 0.06715, 0.1199, 0.1647, 0.1152, 0.01562, 0.004186, 0.7362, 0.1264, 0.03137, 0.06239, 0.06679, 0.05944, 0.005591, 0.004952, 0.006275]): _vg.add([_i], _w, 'REPLACE')
_vg = ob_mc_placeholder_body.vertex_groups.new(name='Neck')
for _i, _w in zip([0, 2, 4, 8, 9, 10, 11, 12, 16, 17, 18, 21, 22, 23, 24, 25, 26, 27, 28, 29, 30, 31, 33, 36, 39, 40, 41, 42, 46, 48, 50, 52, 53, 86, 88, 90, 92, 94, 96, 101, 102, 103, 104, 105, 130, 144, 145, 146, 147, 148, 306, 307, 309, 313, 314, 315, 316, 317, 321, 322, 324, 325, 326, 327, 328, 329, 330, 331, 333, 336, 337, 338, 339, 341, 342, 344, 378, 380, 382, 386, 387, 388, 389, 414, 428, 429, 430], [0.06379, 0.15, 0.4822, 0.04359, 0.07931, 0.1022, 0.1092, 0.1108, 0.02966, 0.06719, 0.06614, 0.2032, 0.08346, 0.01677, 0.1067, 0.06648, 0.0109, 0.05461, 0.01492, 0.05059, 0.002367, 0.04895, 0.02774, 0.02728, 0.2074, 0.1764, 0.197, 0.1753, 0.04491, 0.1155, 0.004595, 0.08419, 0.1244, 0.008812, 0.3269, 0.1, 0.1002, 0.1, 0.1, 2.648e-05, 0.002243, 3.294e-06, 5.426e-05, 0.0, 0.0, 0.8279, 0.497, 0.4239, 0.4342, 0.3903, 0.3541, 0.06379, 0.15, 0.04359, 0.07931, 0.1022, 0.1092, 0.1108, 0.02966, 0.06614, 0.1067, 0.06648, 0.0109, 0.05461, 0.01492, 0.05059, 0.002367, 0.04895, 0.02774, 0.2074, 0.1764, 0.1753, 0.04491, 0.1155, 0.004595, 0.08419, 0.1, 0.1002, 0.1, 0.002243, 3.294e-06, 5.426e-05, 0.0, 0.0, 0.497, 0.4239, 0.4342]): _vg.add([_i], _w, 'REPLACE')
_vg = ob_mc_placeholder_body.vertex_groups.new(name='Head')
for _i, _w in zip([0, 1, 2, 3, 4, 5, 6, 7, 8, 9, 10, 11, 12, 13, 14, 15, 16, 17, 18, 19, 20, 21, 22, 23, 24, 25, 26, 27, 28, 29, 30, 31, 32, 33, 34, 35, 36, 37, 38, 39, 40, 41, 42, 43, 44, 45, 46, 47, 48, 49, 50, 51, 52, 53, 54, 55, 56, 57, 58, 59, 60, 61, 62, 63, 64, 65, 66, 67, 68, 69, 70, 71, 72, 73, 74, 75, 76, 77, 78, 79, 80, 81, 82, 83, 84, 85, 86, 88, 90, 92, 94, 96, 97, 102, 103, 104, 135, 144, 145, 146, 147, 148, 306, 307, 308, 309, 310, 311, 312, 313, 314, 315, 316, 317, 318, 319, 320, 321, 322, 323, 324, 325, 326, 327, 328, 329, 330, 331, 332, 333, 334, 335, 336, 337, 338, 339, 340, 341, 342, 343, 344, 345, 346, 347, 348, 349, 350, 351, 352, 353, 354, 355, 356, 357, 358, 359, 360, 361, 362, 363, 364, 365, 366, 367, 368, 369, 370, 371, 372, 373, 374, 375, 376, 378, 380, 382, 386, 387, 388, 419, 428, 429, 430], [0.8872, 0.9936, 0.8132, 0.981, 0.5103, 0.9821, 0.982, 0.97, 0.9419, 0.9004, 0.8266, 0.8197, 0.8414, 0.9936, 0.9886, 0.9567, 0.9301, 0.88, 0.8823, 0.9974, 0.9986, 0.7899, 0.9102, 0.9627, 0.8758, 0.9249, 0.965, 0.9203, 0.9546, 0.9186, 0.9598, 0.9181, 0.9662, 0.9314, 0.9575, 0.9924, 0.9316, 0.9566, 0.9934, 0.7079, 0.7057, 0.6373, 0.6951, 0.9914, 0.9964, 0.999, 0.9187, 0.9736, 0.7931, 0.9808, 0.9536, 0.9796, 0.8532, 0.7748, 0.9811, 0.9816, 0.988, 0.9853, 0.9913, 0.9952, 0.9968, 0.9923, 0.9923, 0.992, 0.9916, 0.9917, 0.9915, 0.9914, 0.9921, 0.9921, 0.9946, 0.9917, 0.9941, 0.9883, 0.9869, 0.9862, 0.9932, 0.9904, 0.9933, 0.9931, 0.9901, 0.9892, 0.9911, 0.9919, 0.9895, 0.9926, 0.9482, 0.006822, 0.00208, 0.0009009, 1.668e-06, 0.001183, 0.0, 0.001287, 0.0, 0.001034, 0.0, 0.007269, 1.513e-06, 6.192e-08, 1.466e-05, 0.002388, 0.6375, 0.8872, 0.9936, 0.8132, 0.981, 0.982, 0.97, 0.9419, 0.9004, 0.8266, 0.8197, 0.8414, 0.9936, 0.9886, 0.9567, 0.9301, 0.8823, 0.9974, 0.8758, 0.9249, 0.965, 0.9203, 0.9546, 0.9186, 0.9598, 0.9181, 0.9662, 0.9314, 0.9575, 0.9924, 0.7079, 0.7057, 0.6951, 0.9187, 0.9736, 0.7931, 0.9536, 0.9796, 0.8532, 0.9811, 0.9816, 0.988, 0.9853, 0.9913, 0.9952, 0.9968, 0.9923, 0.9923, 0.992, 0.9916, 0.9917, 0.9915, 0.9914, 0.9921, 0.9921, 0.9946, 0.9917, 0.9941, 0.9883, 0.9869, 0.9862, 0.9932, 0.9904, 0.9933, 0.9931, 0.9901, 0.9892, 0.9911, 0.9919, 0.9895, 0.9926, 0.00208, 0.0009009, 1.668e-06, 0.001287, 0.0, 0.001034, 0.0, 1.513e-06, 6.192e-08, 1.466e-05]): _vg.add([_i], _w, 'REPLACE')
_vg = ob_mc_placeholder_body.vertex_groups.new(name='Shoulder.L')
for _i, _w in zip([2, 9, 10, 11, 12, 17, 24, 39, 40, 41, 42, 48, 52, 53, 88, 90, 91, 92, 93, 94, 96, 97, 98, 99, 100, 101, 102, 103, 104, 105, 106, 107, 114, 115, 116, 117, 118, 119, 121, 122, 123, 125, 126, 127, 128, 129, 130, 131, 132, 133, 134, 135, 136, 137, 138, 139, 140, 141, 142, 143, 144, 145, 146, 147, 148, 195, 196, 197, 198, 199, 200, 276, 322, 338, 341, 382, 430], [0.0, 0.0, 5.559e-09, 0.0001202, 3.019e-06, 0.0, 0.0, 0.002307, 3.281e-07, 0.0002069, 3.546e-07, 1.894e-05, 0.003519, 3.67e-05, 0.0, 0.1, 0.002271, 0.1007, 0.0, 0.1001, 0.0004045, 0.000644, 0.1, 0.1001, 0.1, 0.0, 0.3085, 0.3, 0.1998, 0.1, 0.1, 0.1, 0.846, 0.5167, 0.6787, 0.4013, 0.4326, 0.6037, 0.04757, 0.04148, 0.07177, 0.06284, 0.9806, 0.9532, 0.9934, 0.9848, 0.9564, 0.9694, 0.2004, 0.1681, 0.4047, 0.3165, 0.1748, 0.3022, 0.9754, 0.8844, 0.7431, 0.8125, 0.8695, 0.7331, 0.0, 1.267e-07, 0.001148, 0.0009006, 0.0002414, 0.1753, 0.2342, 0.1476, 0.2859, 0.2009, 0.304, 3.845e-05, 0.0, 0.0, 0.0, 7.969e-06, 0.0]): _vg.add([_i], _w, 'REPLACE')
_vg = ob_mc_placeholder_body.vertex_groups.new(name='Forearm.L')
for _i, _w in zip([108, 109, 110, 111, 112, 113, 114, 115, 116, 117, 118, 119, 120, 121, 122, 123, 124, 125, 126, 127, 130, 131, 138, 139, 140, 141, 142, 143, 149, 150, 151, 152, 153, 154, 161, 177, 178, 195, 196, 197, 198, 199, 200], [2.169e-05, 0.0001449, 1.94e-05, 0.0, 1.229e-06, 3.33e-05, 0.1536, 0.4819, 0.317, 0.5926, 0.5591, 0.3882, 0.9762, 0.924, 0.9264, 0.8882, 0.9569, 0.9037, 0.0, 0.02593, 6.478e-05, 0.001097, 0.0, 0.01359, 0.01063, 0.03042, 0.03654, 0.06931, 0.001216, 4.253e-07, 0.0, 0.0, 0.00419, 0.0, 0.0, 0.0, 0.0, 0.82, 0.7514, 0.8509, 0.7053, 0.7881, 0.6807]): _vg.add([_i], _w, 'REPLACE')
_vg = ob_mc_placeholder_body.vertex_groups.new(name='Hand.L')
for _i, _w in zip([108, 109, 110, 111, 112, 113, 121, 122, 123, 125, 149, 150, 151, 152, 153, 154, 155, 156, 157, 158, 159, 160, 161, 162, 163, 164, 165, 166, 175, 178, 183, 185, 187, 191, 192, 193, 194], [0.5363, 0.5685, 0.8954, 0.9837, 0.8866, 0.9721, 0.003899, 0.004549, 0.02637, 0.01366, 0.2173, 0.8344, 0.95, 0.9701, 0.3041, 0.9652, 0.1215, 0.7794, 0.2689, 0.8946, 0.07424, 0.4718, 0.07596, 0.09784, 0.8533, 0.8511, 0.9672, 0.8902, 0.004545, 0.01473, 0.05279, 0.01603, 0.01142, 0.1201, 0.09617, 0.0529, 0.05369]): _vg.add([_i], _w, 'REPLACE')
_vg = ob_mc_placeholder_body.vertex_groups.new(name='ThumbBase.L')
for _i, _w in zip([108, 112, 149, 150, 153, 155, 159, 161, 162, 164, 165, 167, 168, 169, 171, 172, 173, 174, 175, 176, 177, 178], [0.01248, 0.04391, 0.684, 0.04243, 0.6533, 0.07546, 0.03521, 0.8382, 0.8244, 0.09587, 0.002953, 0.04043, 0.04507, 0.05284, 0.08117, 0.1049, 0.1409, 0.1707, 0.851, 0.9248, 0.8856, 0.8297]): _vg.add([_i], _w, 'REPLACE')
_vg = ob_mc_placeholder_body.vertex_groups.new(name='ThumbTip.L')
for _i, _w in zip([161, 167, 168, 169, 170, 171, 172, 173, 174, 175, 176, 177, 178], [0.03253, 0.9532, 0.9511, 0.9443, 0.977, 0.9171, 0.89, 0.8552, 0.8193, 0.1069, 0.05913, 0.094, 0.1178]): _vg.add([_i], _w, 'REPLACE')
_vg = ob_mc_placeholder_body.vertex_groups.new(name='IndexFinger.L')
for _i, _w in zip([155, 156, 158, 159, 161, 162, 179, 180, 181, 182, 183, 184, 185, 186], [0.7812, 0.1066, 0.05944, 0.8756, 0.02418, 0.0506, 0.1193, 0.1226, 0.03241, 0.03377, 0.8829, 0.9226, 0.9325, 0.9598]): _vg.add([_i], _w, 'REPLACE')
_vg = ob_mc_placeholder_body.vertex_groups.new(name='Hand.002.L')
for _i, _w in zip([179, 180, 181, 182, 183, 184, 185, 186], [0.8777, 0.8701, 0.9574, 0.9575, 0.05669, 0.05763, 0.01509, 0.01533]): _vg.add([_i], _w, 'REPLACE')
_vg = ob_mc_placeholder_body.vertex_groups.new(name='Fingers.L')
for _i, _w in zip([156, 157, 158, 160, 163, 166, 187, 188, 189, 190, 191, 192, 193, 194], [0.08262, 0.6891, 0.02549, 0.4724, 0.1157, 0.0901, 0.2189, 0.2422, 0.1552, 0.1139, 0.7339, 0.8033, 0.8186, 0.8435]): _vg.add([_i], _w, 'REPLACE')
_vg = ob_mc_placeholder_body.vertex_groups.new(name='Hand.004.L')
for _i, _w in zip([160, 187, 188, 189, 190, 191, 192, 193, 194], [0.0164, 0.7465, 0.7386, 0.8238, 0.8772, 0.1285, 0.09272, 0.1239, 0.09975]): _vg.add([_i], _w, 'REPLACE')
_vg = ob_mc_placeholder_body.vertex_groups.new(name='Shoulder.R')
for _i, _w in zip([17, 18, 41, 42, 48, 53, 88, 94, 96, 97, 101, 144, 147, 148, 309, 314, 315, 316, 317, 324, 336, 337, 338, 341, 344, 378, 379, 380, 381, 382, 383, 384, 385, 386, 387, 388, 389, 390, 391, 398, 399, 400, 401, 402, 403, 405, 406, 407, 409, 410, 411, 412, 413, 414, 415, 416, 417, 418, 419, 420, 421, 422, 423, 424, 425, 426, 427, 428, 429, 430, 477, 478, 479, 480, 481, 482, 553], [0.0, 0.0, 0.0002069, 0.0, 0.0, 3.67e-05, 0.0, 7.969e-06, 0.0004045, 0.000644, 0.0, 0.0, 0.0, 0.0002414, 0.0, 0.0, 5.559e-09, 0.0001202, 3.019e-06, 0.0, 0.002307, 3.281e-07, 3.546e-07, 1.894e-05, 0.003519, 0.2, 0.002271, 0.1857, 0.0, 0.1862, 0.1945, 0.1156, 0.2, 0.1997, 0.1988, 0.1983, 0.1999, 0.002578, 6.403e-07, 0.846, 0.5167, 0.6787, 0.4013, 0.4326, 0.6037, 0.04757, 0.04148, 0.07177, 0.06284, 0.9806, 0.9532, 0.9934, 0.9848, 0.9564, 0.9694, 0.227, 0.1681, 0.9539, 0.9721, 0.1317, 0.9708, 0.9754, 0.8844, 0.7431, 0.8125, 0.8695, 0.7331, 1.267e-07, 0.001148, 0.0009006, 0.1753, 0.2342, 0.1476, 0.2859, 0.2009, 0.304, 3.845e-05]): _vg.add([_i], _w, 'REPLACE')
_vg = ob_mc_placeholder_body.vertex_groups.new(name='Forearm.R')
for _i, _w in zip([392, 393, 394, 395, 396, 397, 398, 399, 400, 401, 402, 403, 404, 405, 406, 407, 408, 409, 410, 411, 414, 415, 422, 423, 424, 425, 426, 427, 431, 432, 433, 434, 435, 436, 443, 459, 460, 477, 478, 479, 480, 481, 482], [2.169e-05, 0.0001449, 1.94e-05, 0.0, 1.229e-06, 3.33e-05, 0.1536, 0.4819, 0.317, 0.5926, 0.5591, 0.3882, 0.9762, 0.924, 0.9264, 0.8882, 0.9569, 0.9037, 0.0, 0.02593, 6.478e-05, 0.001097, 0.0, 0.01359, 0.01063, 0.03042, 0.03654, 0.06931, 0.001216, 4.253e-07, 0.0, 0.0, 0.00419, 0.0, 0.0, 0.0, 0.0, 0.82, 0.7514, 0.8509, 0.7053, 0.7881, 0.6807]): _vg.add([_i], _w, 'REPLACE')
_vg = ob_mc_placeholder_body.vertex_groups.new(name='Hand.R')
for _i, _w in zip([392, 393, 394, 395, 396, 397, 405, 406, 407, 409, 431, 432, 433, 434, 435, 436, 437, 438, 439, 440, 441, 442, 443, 444, 445, 446, 447, 448, 457, 460, 465, 467, 469, 473, 474, 475, 476], [0.5363, 0.5685, 0.8954, 0.9837, 0.8866, 0.9721, 0.003899, 0.004549, 0.02637, 0.01366, 0.2173, 0.8344, 0.95, 0.9701, 0.3041, 0.9652, 0.1215, 0.7794, 0.2689, 0.8946, 0.07424, 0.4718, 0.07596, 0.09784, 0.8533, 0.8511, 0.9672, 0.8902, 0.004545, 0.01473, 0.05279, 0.01603, 0.01142, 0.1201, 0.09617, 0.0529, 0.05369]): _vg.add([_i], _w, 'REPLACE')
_vg = ob_mc_placeholder_body.vertex_groups.new(name='ThumbBase.R')
for _i, _w in zip([392, 396, 431, 432, 435, 437, 441, 443, 444, 446, 447, 449, 450, 451, 453, 454, 455, 456, 457, 458, 459, 460], [0.01248, 0.04391, 0.684, 0.04243, 0.6533, 0.07546, 0.03521, 0.8382, 0.8244, 0.09587, 0.002953, 0.04043, 0.04507, 0.05284, 0.08117, 0.1049, 0.1409, 0.1707, 0.851, 0.9248, 0.8856, 0.8297]): _vg.add([_i], _w, 'REPLACE')
_vg = ob_mc_placeholder_body.vertex_groups.new(name='ThumbTip.R')
for _i, _w in zip([443, 449, 450, 451, 452, 453, 454, 455, 456, 457, 458, 459, 460], [0.03253, 0.9532, 0.9511, 0.9443, 0.977, 0.9171, 0.89, 0.8552, 0.8193, 0.1069, 0.05913, 0.094, 0.1178]): _vg.add([_i], _w, 'REPLACE')
_vg = ob_mc_placeholder_body.vertex_groups.new(name='IndexFinger.R')
for _i, _w in zip([437, 438, 440, 441, 443, 444, 461, 462, 463, 464, 465, 466, 467, 468], [0.7812, 0.1066, 0.05944, 0.8756, 0.02418, 0.0506, 0.1193, 0.1226, 0.03241, 0.03377, 0.8829, 0.9226, 0.9325, 0.9598]): _vg.add([_i], _w, 'REPLACE')
_vg = ob_mc_placeholder_body.vertex_groups.new(name='Hand.002.R')
for _i, _w in zip([461, 462, 463, 464, 465, 466, 467, 468], [0.8777, 0.8701, 0.9574, 0.9575, 0.05669, 0.05763, 0.01509, 0.01533]): _vg.add([_i], _w, 'REPLACE')
_vg = ob_mc_placeholder_body.vertex_groups.new(name='Fingers.R')
for _i, _w in zip([438, 439, 440, 442, 445, 448, 469, 470, 471, 472, 473, 474, 475, 476], [0.08262, 0.6891, 0.02549, 0.4724, 0.1157, 0.0901, 0.2189, 0.2422, 0.1552, 0.1139, 0.7339, 0.8033, 0.8186, 0.8435]): _vg.add([_i], _w, 'REPLACE')
_vg = ob_mc_placeholder_body.vertex_groups.new(name='Hand.004.R')
for _i, _w in zip([442, 469, 470, 471, 472, 473, 474, 475, 476], [0.0164, 0.7465, 0.7386, 0.8238, 0.8772, 0.1285, 0.09272, 0.1239, 0.09975]): _vg.add([_i], _w, 'REPLACE')
_vg = ob_mc_placeholder_body.vertex_groups.new(name='Thigh.L')
for _i, _w in zip([87, 89, 91, 93, 95, 97, 99, 106, 107, 202, 204, 206, 208, 210, 212, 213, 214, 215, 216, 217, 218, 219, 220, 221, 222, 223, 224, 225, 226, 227, 228, 229, 230, 231, 232, 233, 234, 235, 236, 237, 238, 239, 240, 275, 276, 277, 278, 279, 286, 287, 288, 289, 290, 296, 297, 298, 299, 300, 377, 379, 381, 484, 486, 490, 492, 494, 513, 553, 554, 555, 559, 560, 561, 565, 566, 567], [0.0, 1.418e-06, 0.001596, 0.0, 6.143e-14, 0.0, 0.0, 0.0, 0.0, 0.0006291, 1.536e-05, 0.711, 0.06624, 0.04516, 0.6587, 0.6593, 0.6588, 0.7468, 0.5103, 0.5094, 0.7227, 0.8687, 0.891, 0.9516, 0.9425, 0.9341, 0.9227, 0.3123, 0.1399, 0.06308, 0.05826, 0.1361, 0.3178, 0.8709, 0.8974, 0.9397, 0.9572, 0.9719, 0.9156, 0.0002169, 1.97e-06, 0.001428, 0.000881, 2.271e-05, 1.741e-05, 0.5203, 0.6086, 0.005089, 4.832e-08, 9.249e-06, 3.908e-05, 5.818e-09, 0.002476, 1.013e-06, 0.002576, 0.0, 0.001769, 0.00174, 2.339e-05, 0.0, 0.0, 1.487e-05, 9.853e-05, 0.0002288, 1.853e-05, 3.99e-05, 0.0, 0.0, 8.092e-05, 1.408e-07, 0.002192, 1.919e-06, 1.29e-06, 0.00674, 6.799e-08, 4.352e-06]): _vg.add([_i], _w, 'REPLACE')
_vg = ob_mc_placeholder_body.vertex_groups.new(name='Shin.L')
for _i, _w in zip([201, 203, 205, 207, 209, 211, 213, 214, 215, 216, 217, 218, 219, 220, 221, 222, 223, 224, 225, 226, 227, 228, 229, 230, 241, 242, 243, 244, 245, 246, 253, 254, 255, 256, 257, 258], [0.9649, 0.96, 0.9488, 0.9491, 0.9617, 0.9768, 0.3347, 0.3371, 0.2518, 0.4895, 0.4904, 0.2748, 0.1205, 0.1025, 0.0409, 0.05599, 0.0651, 0.07128, 0.6843, 0.8577, 0.9354, 0.9407, 0.8623, 0.6783, 0.4861, 0.469, 0.4827, 0.6954, 0.7374, 0.7162, 0.1301, 0.1236, 0.1029, 0.08283, 0.1089, 0.08551]): _vg.add([_i], _w, 'REPLACE')
_vg = ob_mc_placeholder_body.vertex_groups.new(name='Foot.L')
for _i, _w in zip([201, 203, 205, 207, 209, 241, 242, 243, 244, 245, 246, 247, 248, 249, 250, 251, 252, 253, 254, 255, 256, 257, 258, 259, 260, 261, 262, 263, 264, 265, 266, 267, 268, 269, 270, 272, 273, 274], [0.004792, 0.01673, 0.04408, 0.04721, 0.02296, 0.5129, 0.5301, 0.5147, 0.3009, 0.2598, 0.2821, 0.9146, 0.8984, 0.8346, 0.8296, 0.8514, 0.9106, 0.8618, 0.8672, 0.8883, 0.9142, 0.8873, 0.912, 0.09186, 0.06764, 0.1053, 0.1988, 0.2413, 0.1595, 0.4054, 0.516, 0.5449, 0.7665, 0.01407, 0.001425, 0.0374, 0.06176, 0.004619]): _vg.add([_i], _w, 'REPLACE')
_vg = ob_mc_placeholder_body.vertex_groups.new(name='Toe.L')
for _i, _w in zip([247, 248, 249, 250, 251, 252, 259, 260, 261, 262, 263, 264, 265, 266, 267, 268, 269, 270, 271, 272, 273, 274], [0.07984, 0.09672, 0.1573, 0.1628, 0.1404, 0.08109, 0.9078, 0.9321, 0.8938, 0.7994, 0.7565, 0.8395, 0.5915, 0.4833, 0.4543, 0.2301, 0.9678, 0.9741, 0.9771, 0.9559, 0.9377, 0.9725]): _vg.add([_i], _w, 'REPLACE')
_vg = ob_mc_placeholder_body.vertex_groups.new(name='Thigh.R')
for _i, _w in zip([87, 89, 91, 93, 95, 97, 202, 204, 208, 210, 212, 231, 237, 238, 239, 240, 275, 276, 277, 278, 279, 286, 287, 288, 289, 290, 296, 297, 298, 299, 300, 377, 379, 381, 384, 390, 391, 484, 486, 488, 490, 492, 494, 495, 496, 497, 498, 499, 500, 501, 502, 503, 504, 505, 506, 507, 508, 509, 510, 511, 512, 513, 514, 515, 516, 517, 518, 553, 554, 555, 559, 560, 561, 565, 566, 567], [0.0, 2.339e-05, 0.0, 0.0, 6.143e-14, 0.0, 1.487e-05, 9.853e-05, 0.0002288, 1.853e-05, 3.99e-05, 0.0, 0.0002169, 1.97e-06, 0.001428, 0.000881, 2.271e-05, 0.0, 8.092e-05, 1.408e-07, 0.005089, 0.002192, 1.919e-06, 1.29e-06, 5.818e-09, 0.002476, 0.00674, 6.799e-08, 0.0, 4.352e-06, 0.00174, 1.418e-06, 0.001596, 0.0, 0.0, 0.0, 0.0, 0.0006291, 1.536e-05, 0.711, 0.06624, 0.04516, 0.6587, 0.6593, 0.6588, 0.7468, 0.5103, 0.5094, 0.7227, 0.8687, 0.891, 0.9516, 0.9425, 0.9341, 0.9227, 0.3123, 0.1399, 0.06308, 0.05826, 0.1361, 0.3178, 0.8709, 0.8974, 0.9397, 0.9572, 0.9719, 0.9156, 1.741e-05, 0.5203, 0.6086, 4.832e-08, 9.249e-06, 3.908e-05, 1.013e-06, 0.002576, 0.001769]): _vg.add([_i], _w, 'REPLACE')
_vg = ob_mc_placeholder_body.vertex_groups.new(name='Shin.R')
for _i, _w in zip([483, 485, 487, 489, 491, 493, 495, 496, 497, 498, 499, 500, 501, 502, 503, 504, 505, 506, 507, 508, 509, 510, 511, 512, 519, 520, 521, 522, 523, 524, 531, 532, 533, 534, 535, 536], [0.9649, 0.96, 0.9488, 0.9491, 0.9617, 0.9768, 0.3347, 0.3371, 0.2518, 0.4895, 0.4904, 0.2748, 0.1205, 0.1025, 0.0409, 0.05599, 0.0651, 0.07128, 0.6843, 0.8577, 0.9354, 0.9407, 0.8623, 0.6783, 0.4861, 0.469, 0.4827, 0.6954, 0.7374, 0.7162, 0.1301, 0.1236, 0.1029, 0.08283, 0.1089, 0.08551]): _vg.add([_i], _w, 'REPLACE')
_vg = ob_mc_placeholder_body.vertex_groups.new(name='Foot.R')
for _i, _w in zip([483, 485, 487, 489, 491, 519, 520, 521, 522, 523, 524, 525, 526, 527, 528, 529, 530, 531, 532, 533, 534, 535, 536, 537, 538, 539, 540, 541, 542, 543, 544, 545, 546, 547, 548, 550, 551, 552], [0.004792, 0.01673, 0.04408, 0.04721, 0.02296, 0.5129, 0.5301, 0.5147, 0.3009, 0.2598, 0.2821, 0.9146, 0.8984, 0.8346, 0.8296, 0.8514, 0.9106, 0.8618, 0.8672, 0.8883, 0.9142, 0.8873, 0.912, 0.09186, 0.06764, 0.1053, 0.1988, 0.2413, 0.1595, 0.4054, 0.516, 0.5449, 0.7665, 0.01407, 0.001425, 0.0374, 0.06176, 0.004619]): _vg.add([_i], _w, 'REPLACE')
_vg = ob_mc_placeholder_body.vertex_groups.new(name='Toe.R')
for _i, _w in zip([525, 526, 527, 528, 529, 530, 537, 538, 539, 540, 541, 542, 543, 544, 545, 546, 547, 548, 549, 550, 551, 552], [0.07984, 0.09672, 0.1573, 0.1628, 0.1404, 0.08109, 0.9078, 0.9321, 0.8938, 0.7994, 0.7565, 0.8395, 0.5915, 0.4833, 0.4543, 0.2301, 0.9678, 0.9741, 0.9771, 0.9559, 0.9377, 0.9725]): _vg.add([_i], _w, 'REPLACE')
_vg = ob_mc_placeholder_body.vertex_groups.new(name='TailBase')
for _i, _w in zip([87, 89, 202, 204, 212, 231, 238, 239, 277, 278, 279, 286, 287, 288, 289, 290, 296, 297, 298, 299, 300, 377, 484, 486, 494, 513, 554, 555, 559, 560, 561, 565, 566, 567], [0.035, 0.04548, 0.1121, 0.0676, 0.01647, 0.01138, 0.0194, 0.2097, 0.04629, 0.1045, 0.5669, 0.08666, 0.08163, 0.09262, 0.09469, 0.07981, 0.0296, 0.02895, 0.03033, 0.03015, 0.02866, 0.04548, 0.1121, 0.0676, 0.01647, 0.01138, 0.04629, 0.1045, 0.08666, 0.08163, 0.09262, 0.0296, 0.02895, 0.03015]): _vg.add([_i], _w, 'REPLACE')
_vg = ob_mc_placeholder_body.vertex_groups.new(name='TailBendy')
for _i, _w in zip([87, 89, 91, 202, 204, 206, 208, 212, 214, 219, 220, 225, 231, 232, 238, 239, 275, 276, 277, 278, 279, 280, 281, 282, 283, 284, 285, 286, 287, 288, 289, 290, 291, 292, 293, 294, 295, 296, 297, 298, 299, 300, 301, 302, 303, 304, 305, 377, 379, 484, 486, 488, 490, 494, 496, 501, 502, 507, 513, 514, 553, 554, 555, 556, 557, 558, 559, 560, 561, 562, 563, 564, 565, 566, 567, 568, 569, 570], [5.246e-06, 0.0001957, 1.796e-05, 0.03043, 0.001932, 0.0007742, 0.0, 0.0005115, 0.0, 0.0, 0.0, 0.0, 7.078e-06, 0.0002134, 0.0, 0.07806, 0.001442, 0.0002915, 0.0004563, 1.618e-05, 0.0008546, 0.9957, 0.9959, 0.9966, 0.9963, 0.997, 1.0, 0.6122, 0.6181, 0.6009, 0.5904, 0.62, 0.9244, 0.9266, 0.9253, 0.9262, 0.924, 0.8231, 0.8247, 0.8211, 0.8217, 0.8254, 0.9696, 0.9706, 0.97, 0.9705, 0.9694, 0.0001957, 1.796e-05, 0.03043, 0.001932, 0.0007742, 0.0, 0.0005115, 0.0, 0.0, 0.0, 0.0, 7.078e-06, 0.0002134, 0.0002915, 0.0004563, 1.618e-05, 0.9959, 0.9966, 0.9963, 0.6122, 0.6181, 0.6009, 0.9244, 0.9253, 0.9262, 0.8231, 0.8247, 0.8217, 0.9696, 0.97, 0.9705]): _vg.add([_i], _w, 'REPLACE')
_m = ob_mc_placeholder_body.modifiers.new('Armature', 'ARMATURE')
_m.object = ob_armature
ob_armature.location = (0.0, 0.0, 0.0)
ob_armature.show_in_front = True

# ---- collection membership
col_collection.objects.link(ob_mc_placeholder_body)
col_collection.objects.link(ob_armature)

# ---- scene / render settings (as saved in the file)
scene.frame_start = 1; scene.frame_end = 60; scene.frame_set(0)
scene.render.engine = 'BLENDER_EEVEE_NEXT'
scene.cycles.sampling_pattern = 'TABULATED_SOBOL'
bpy.context.view_layer.update()

# ---- added for rendering (the .blend has no active camera and no usable light): camera, sun
cam_auto = bpy.data.cameras.new('AutoCamera')
cam_auto.lens = 50.0
cam_auto.sensor_width = 36.0
cam_auto.clip_end = 1000.0
ob_auto_camera = bpy.data.objects.new('AutoCamera', cam_auto)
scene.collection.objects.link(ob_auto_camera)
ob_auto_camera.location = (2.67055, -3.14167, 3.03279)
ob_auto_camera.rotation_euler = (1.09748, -7.21219e-08, 0.694738)
scene.camera = ob_auto_camera
light_auto_sun = bpy.data.lights.new('AutoSun', 'SUN')
light_auto_sun.energy = 3.0
light_auto_sun.angle = 0.0523599
ob_auto_sun = bpy.data.objects.new('AutoSun', light_auto_sun)
scene.collection.objects.link(ob_auto_sun)
ob_auto_sun.rotation_euler = (0.872665, 0.174533, 0.523599)
bpy.context.view_layer.update()
